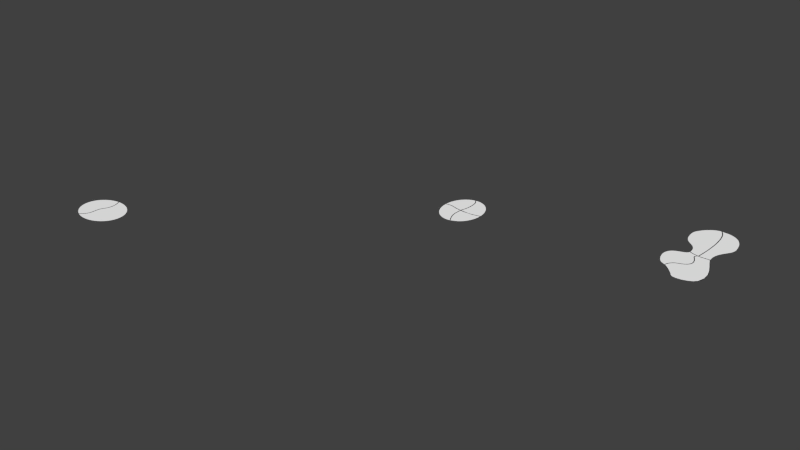 # Source: pull_togethers.blend  (saved by Blender 2.71.0; exported with 4.5.12 LTS)
import bpy
from mathutils import Matrix  # noqa: F401  (used for matrix-valued properties, if any)

bpy.ops.wm.read_factory_settings(use_empty=True)
scene = bpy.context.scene
scene.name = 'Scene'

# ---- collections
col_collection_1 = bpy.data.collections.new('Collection 1'); scene.collection.children.link(col_collection_1)

# ---- materials (node trees are filled in below, after node groups)
mat_svgmat_028 = bpy.data.materials.new('SVGMat.028')
mat_svgmat_028.alpha_threshold = 0.0
mat_svgmat_028.use_transparent_shadow = False
mat_svgmat_028.diffuse_color = (1.0, 1.0, 1.0, 1.0)
mat_svgmat_028.roughness = 0.5
mat_svgmat_028.line_color = (0.0, 0.0, 0.0, 1.0)
mat_svgmat_027 = bpy.data.materials.new('SVGMat.027')
mat_svgmat_027.alpha_threshold = 0.0
mat_svgmat_027.use_transparent_shadow = False
mat_svgmat_027.diffuse_color = (1.0, 1.0, 1.0, 1.0)
mat_svgmat_027.roughness = 0.5
mat_svgmat_027.line_color = (0.0, 0.0, 0.0, 1.0)
mat_svgmat_026 = bpy.data.materials.new('SVGMat.026')
mat_svgmat_026.alpha_threshold = 0.0
mat_svgmat_026.use_transparent_shadow = False
mat_svgmat_026.diffuse_color = (1.0, 1.0, 1.0, 1.0)
mat_svgmat_026.roughness = 0.5
mat_svgmat_026.line_color = (0.0, 0.0, 0.0, 1.0)
mat_svgmat_021 = bpy.data.materials.new('SVGMat.021')
mat_svgmat_021.alpha_threshold = 0.0
mat_svgmat_021.use_transparent_shadow = False
mat_svgmat_021.diffuse_color = (1.0, 1.0, 1.0, 1.0)
mat_svgmat_021.roughness = 0.5
mat_svgmat_021.line_color = (0.0, 0.0, 0.0, 1.0)
mat_svgmat_019 = bpy.data.materials.new('SVGMat.019')
mat_svgmat_019.alpha_threshold = 0.0
mat_svgmat_019.use_transparent_shadow = False
mat_svgmat_019.diffuse_color = (1.0, 1.0, 1.0, 1.0)
mat_svgmat_019.roughness = 0.5
mat_svgmat_019.line_color = (0.0, 0.0, 0.0, 1.0)
mat_svgmat_018 = bpy.data.materials.new('SVGMat.018')
mat_svgmat_018.alpha_threshold = 0.0
mat_svgmat_018.use_transparent_shadow = False
mat_svgmat_018.diffuse_color = (1.0, 1.0, 1.0, 1.0)
mat_svgmat_018.roughness = 0.5
mat_svgmat_018.line_color = (0.0, 0.0, 0.0, 1.0)
mat_svgmat_017 = bpy.data.materials.new('SVGMat.017')
mat_svgmat_017.alpha_threshold = 0.0
mat_svgmat_017.use_transparent_shadow = False
mat_svgmat_017.diffuse_color = (1.0, 1.0, 1.0, 1.0)
mat_svgmat_017.roughness = 0.5
mat_svgmat_017.line_color = (0.0, 0.0, 0.0, 1.0)
mat_svgmat_016 = bpy.data.materials.new('SVGMat.016')
mat_svgmat_016.alpha_threshold = 0.0
mat_svgmat_016.use_transparent_shadow = False
mat_svgmat_016.diffuse_color = (1.0, 1.0, 1.0, 1.0)
mat_svgmat_016.roughness = 0.5
mat_svgmat_016.line_color = (0.0, 0.0, 0.0, 1.0)
mat_svgmat_004 = bpy.data.materials.new('SVGMat.004')
mat_svgmat_004.alpha_threshold = 0.0
mat_svgmat_004.use_transparent_shadow = False
mat_svgmat_004.diffuse_color = (1.0, 1.0, 1.0, 1.0)
mat_svgmat_004.roughness = 0.5
mat_svgmat_004.line_color = (0.0, 0.0, 0.0, 1.0)
mat_svgmat_003 = bpy.data.materials.new('SVGMat.003')
mat_svgmat_003.alpha_threshold = 0.0
mat_svgmat_003.use_transparent_shadow = False
mat_svgmat_003.diffuse_color = (1.0, 1.0, 1.0, 1.0)
mat_svgmat_003.roughness = 0.5
mat_svgmat_003.line_color = (0.0, 0.0, 0.0, 1.0)

# ---- material node trees

# ---- world
world_world = bpy.data.worlds.new('World'); scene.world = world_world
world_world.color = (0.05088, 0.05088, 0.05088)
world_world.use_sun_shadow = False
world_world.sun_shadow_jitter_overblur = 0.0
world_world.cycles.sampling_method = 'MANUAL'
world_world.cycles.sample_map_resolution = 256

# ---- meshes
me_mesh_008 = bpy.data.meshes.new('Mesh.008')
me_mesh_008.from_pydata([(0.0003452, 0.0002269, 0.0), (0.0003448, 0.0002267, 0.0), (0.0003431, 0.0002269, 0.0), (0.0003413, 0.0002272, 0.0), (0.0003395, 0.0002275, 0.0), (0.0003378, 0.0002279, 0.0), (0.000336, 0.0002284, 0.0), (0.0003343, 0.0002289, 0.0), (0.0003326, 0.0002294, 0.0), (0.000331, 0.0002296, 0.0), (0.0003294, 0.0002297, 0.0), (0.0003279, 0.0002297, 0.0), (0.0003264, 0.0002294, 0.0), (0.0003249, 0.000229, 0.0), (0.0003245, 0.0002292, 0.0), (0.0003244, 0.0002294, 0.0), (0.0003246, 0.0002319, 0.0), (0.0003249, 0.0002342, 0.0), (0.0003252, 0.0002358, 0.0), (0.0003256, 0.0002373, 0.0), (0.0003261, 0.0002388, 0.0), (0.0003267, 0.0002404, 0.0), (0.0003273, 0.0002418, 0.0), (0.0003281, 0.0002433, 0.0), (0.0003289, 0.0002446, 0.0), (0.0003298, 0.0002459, 0.0), (0.0003307, 0.0002472, 0.0), (0.0003325, 0.0002491, 0.0), (0.0003345, 0.0002508, 0.0), (0.0003365, 0.0002522, 0.0), (0.0003387, 0.0002533, 0.0), (0.000341, 0.0002541, 0.0), (0.0003434, 0.0002546, 0.0), (0.0003437, 0.0002545, 0.0), (0.0003443, 0.0002537, 0.0), (0.0003449, 0.0002528, 0.0), (0.0003455, 0.0002519, 0.0), (0.0003461, 0.0002508, 0.0), (0.0003465, 0.0002497, 0.0), (0.0003468, 0.0002486, 0.0), (0.0003468, 0.0002486, 0.0), (0.0003468, 0.0002486, 0.0), (0.0003468, 0.0002486, 0.0), (0.0003468, 0.0002486, 0.0), (0.0003468, 0.0002486, 0.0), (0.0003468, 0.0002486, 0.0), (0.0003472, 0.0002458, 0.0), (0.0003474, 0.0002431, 0.0), (0.0003475, 0.0002404, 0.0), (0.0003473, 0.0002378, 0.0), (0.000347, 0.0002352, 0.0), (0.0003464, 0.0002327, 0.0)], [(38, 39), (39, 40), (40, 41), (41, 42), (42, 43), (43, 44), (44, 45)], [(1, 0, 2), (4, 3, 51), (4, 51, 5), (6, 5, 51), (7, 6, 51), (8, 7, 51), (9, 8, 17), (9, 17, 10), (11, 10, 17), (12, 11, 17), (13, 12, 17), (14, 13, 15), (16, 15, 13), (16, 13, 17), (3, 2, 51), (51, 2, 0), (51, 17, 8), (17, 51, 18), (19, 18, 51), (20, 19, 51), (21, 20, 51), (22, 21, 51), (51, 50, 22), (50, 49, 22), (49, 48, 22), (48, 47, 22), (47, 46, 22), (22, 46, 23), (24, 23, 46), (25, 24, 46), (26, 25, 46), (46, 45, 26), (26, 45, 27), (45, 38, 27), (38, 37, 27), (37, 36, 27), (36, 35, 27), (27, 35, 28), (29, 28, 35), (30, 29, 35), (35, 34, 30), (30, 34, 31), (32, 31, 33), (33, 31, 34)])
me_mesh_008.materials.append(mat_svgmat_028)
me_mesh_008.use_remesh_preserve_volume = False
me_mesh_008.use_remesh_preserve_attributes = False
me_mesh_008.use_mirror_vertex_groups = False
me_mesh_008.update()
me_mesh_007 = bpy.data.meshes.new('Mesh.007')
me_mesh_007.from_pydata([(0.000346, 0.0002024, 0.0), (0.0003446, 0.0002024, 0.0), (0.0003432, 0.0002026, 0.0), (0.0003419, 0.0002029, 0.0), (0.0003405, 0.0002032, 0.0), (0.0003392, 0.0002037, 0.0), (0.000338, 0.0002043, 0.0), (0.0003367, 0.0002049, 0.0), (0.0003355, 0.0002057, 0.0), (0.0003343, 0.0002065, 0.0), (0.0003332, 0.0002074, 0.0), (0.0003321, 0.0002085, 0.0), (0.0003311, 0.0002096, 0.0), (0.0003301, 0.0002108, 0.0), (0.0003293, 0.000212, 0.0), (0.0003284, 0.0002133, 0.0), (0.0003277, 0.0002147, 0.0), (0.000327, 0.0002161, 0.0), (0.0003264, 0.0002175, 0.0), (0.0003259, 0.000219, 0.0), (0.0003254, 0.0002205, 0.0), (0.0003251, 0.0002221, 0.0), (0.0003248, 0.0002237, 0.0), (0.0003246, 0.0002253, 0.0), (0.0003244, 0.0002288, 0.0), (0.0003245, 0.0002297, 0.0), (0.0003254, 0.00023, 0.0), (0.0003262, 0.0002302, 0.0), (0.0003269, 0.0002304, 0.0), (0.0003278, 0.0002305, 0.0), (0.0003286, 0.0002305, 0.0), (0.0003294, 0.0002305, 0.0), (0.0003302, 0.0002305, 0.0), (0.0003311, 0.0002304, 0.0), (0.000332, 0.0002303, 0.0), (0.0003328, 0.0002302, 0.0), (0.0003337, 0.00023, 0.0), (0.0003345, 0.0002297, 0.0), (0.0003354, 0.0002294, 0.0), (0.0003362, 0.0002292, 0.0), (0.0003371, 0.0002289, 0.0), (0.000338, 0.0002287, 0.0), (0.0003388, 0.0002285, 0.0), (0.0003397, 0.0002283, 0.0), (0.0003406, 0.0002281, 0.0), (0.0003414, 0.000228, 0.0), (0.0003423, 0.0002279, 0.0), (0.0003432, 0.0002277, 0.0), (0.000344, 0.0002276, 0.0), (0.0003449, 0.0002276, 0.0), (0.0003449, 0.0002276, 0.0), (0.0003449, 0.0002276, 0.0), (0.0003449, 0.0002276, 0.0), (0.0003449, 0.0002276, 0.0), (0.0003449, 0.0002276, 0.0), (0.0003449, 0.0002276, 0.0), (0.0003449, 0.0002276, 0.0), (0.0003449, 0.0002276, 0.0), (0.0003449, 0.0002276, 0.0), (0.0003449, 0.0002276, 0.0), (0.0003449, 0.0002276, 0.0), (0.0003451, 0.0002274, 0.0), (0.0003452, 0.0002271, 0.0), (0.000345, 0.0002257, 0.0), (0.0003449, 0.0002243, 0.0), (0.0003447, 0.000223, 0.0), (0.0003447, 0.0002217, 0.0), (0.0003447, 0.0002204, 0.0), (0.0003447, 0.0002192, 0.0), (0.0003448, 0.000218, 0.0), (0.0003449, 0.0002168, 0.0), (0.0003451, 0.0002156, 0.0), (0.0003453, 0.0002145, 0.0), (0.0003456, 0.0002134, 0.0), (0.0003459, 0.0002123, 0.0), (0.0003462, 0.0002116, 0.0), (0.0003465, 0.0002108, 0.0), (0.0003467, 0.0002101, 0.0), (0.000347, 0.0002094, 0.0), (0.0003474, 0.0002086, 0.0), (0.0003477, 0.0002079, 0.0), (0.0003481, 0.0002072, 0.0), (0.0003484, 0.0002064, 0.0), (0.0003488, 0.0002057, 0.0), (0.0003492, 0.0002049, 0.0), (0.0003497, 0.0002042, 0.0), (0.0003501, 0.0002034, 0.0), (0.0003501, 0.000203, 0.0), (0.0003499, 0.0002028, 0.0)], [(48, 49), (49, 50), (50, 51), (51, 52), (52, 53), (53, 54), (54, 55), (55, 56), (56, 57), (57, 58), (58, 59), (59, 60)], [(21, 20, 66), (73, 72, 12), (66, 20, 67), (68, 67, 20), (69, 68, 20), (20, 19, 69), (19, 18, 69), (18, 17, 69), (17, 16, 69), (16, 15, 69), (69, 15, 70), (71, 70, 15), (15, 14, 71), (14, 13, 71), (71, 13, 72), (12, 72, 13), (12, 11, 73), (73, 11, 74), (75, 74, 11), (76, 75, 11), (77, 76, 11), (11, 10, 77), (10, 9, 77), (9, 8, 77), (8, 7, 77), (7, 6, 77), (6, 5, 77), (5, 4, 77), (4, 3, 77), (77, 3, 78), (79, 78, 3), (80, 79, 3), (81, 80, 3), (82, 81, 3), (83, 82, 3), (84, 83, 3), (85, 84, 3), (86, 85, 3), (3, 2, 86), (2, 1, 86), (1, 0, 86), (88, 86, 0), (86, 88, 87), (27, 26, 23), (27, 23, 28), (29, 28, 23), (30, 29, 23), (31, 30, 23), (32, 31, 23), (33, 32, 23), (34, 33, 23), (35, 34, 23), (36, 35, 23), (37, 36, 23), (38, 37, 23), (40, 39, 65), (40, 65, 41), (42, 41, 65), (43, 42, 65), (44, 43, 65), (45, 44, 65), (46, 45, 65), (47, 46, 65), (48, 47, 65), (60, 48, 65), (64, 63, 60), (62, 61, 63), (60, 63, 61), (64, 60, 65), (65, 39, 66), (21, 66, 39), (22, 21, 39), (23, 22, 39), (39, 38, 23), (23, 26, 24), (25, 24, 26)])
me_mesh_007.materials.append(mat_svgmat_027)
me_mesh_007.use_remesh_preserve_volume = False
me_mesh_007.use_remesh_preserve_attributes = False
me_mesh_007.use_mirror_vertex_groups = False
me_mesh_007.update()
me_mesh_009 = bpy.data.meshes.new('Mesh.009')
me_mesh_009.from_pydata([(0.0003505, 0.0002263, 0.0), (0.0003487, 0.0002263, 1.763e-15), (0.0003474, 0.0002264, 0.0), (0.0003474, 0.0002264, 0.0), (0.0003474, 0.0002264, 0.0), (0.0003474, 0.0002264, 0.0), (0.0003474, 0.0002264, 0.0), (0.0003466, 0.0002265, 0.0), (0.000345, 0.0002267, 0.0), (0.0003445, 0.0002269, 0.0), (0.0003445, 0.0002275, 0.0), (0.0003446, 0.0002281, 0.0), (0.0003447, 0.000229, 0.0), (0.0003449, 0.0002299, 0.0), (0.0003451, 0.0002308, 0.0), (0.0003454, 0.0002318, 0.0), (0.0003456, 0.0002329, 0.0), (0.0003462, 0.0002354, 0.0), (0.0003465, 0.0002379, 0.0), (0.0003466, 0.0002404, 0.0), (0.0003466, 0.000243, 0.0), (0.0003464, 0.0002457, 0.0), (0.000346, 0.0002484, 0.0), (0.0003457, 0.0002495, 0.0), (0.0003453, 0.0002505, 0.0), (0.0003448, 0.0002515, 0.0), (0.0003442, 0.0002524, 0.0), (0.0003437, 0.0002532, 0.0), (0.000343, 0.0002541, 0.0), (0.0003428, 0.0002545, 0.0), (0.0003431, 0.0002546, 0.0), (0.0003447, 0.0002547, 0.0), (0.000346, 0.0002548, 0.0), (0.0003483, 0.0002547, 0.0), (0.0003506, 0.0002542, 0.0), (0.0003529, 0.0002534, 0.0), (0.000355, 0.0002524, 0.0), (0.0003571, 0.0002511, 0.0), (0.000359, 0.0002495, 0.0), (0.000359, 0.0002495, 0.0), (0.000359, 0.0002495, 0.0), (0.000359, 0.0002495, 0.0), (0.000359, 0.0002495, 0.0), (0.000359, 0.0002494, 0.0), (0.0003591, 0.0002494, 0.0), (0.0003603, 0.0002482, 0.0), (0.0003615, 0.0002468, 0.0), (0.0003626, 0.0002453, 0.0), (0.0003636, 0.0002438, 0.0), (0.0003644, 0.0002421, 0.0), (0.0003652, 0.0002404, 0.0), (0.0003659, 0.0002386, 0.0), (0.0003665, 0.0002368, 0.0), (0.0003669, 0.0002349, 0.0), (0.0003672, 0.0002329, 0.0), (0.0003675, 0.000231, 0.0), (0.0003675, 0.0002289, 0.0), (0.0003673, 0.0002286, 0.0), (0.0003658, 0.0002281, 0.0), (0.0003642, 0.0002277, 0.0), (0.0003627, 0.0002274, 0.0), (0.0003612, 0.0002271, 0.0), (0.0003597, 0.0002268, 0.0), (0.0003582, 0.0002266, 0.0)], [(1, 2), (2, 3), (3, 4), (4, 5), (5, 6), (37, 38), (38, 39), (39, 40), (40, 41), (41, 42), (42, 43), (43, 44)], [(29, 28, 30), (28, 27, 31), (27, 26, 31), (31, 30, 28), (31, 26, 32), (32, 26, 33), (34, 33, 26), (35, 34, 26), (36, 35, 26), (37, 36, 26), (44, 37, 26), (26, 25, 44), (25, 24, 44), (24, 23, 44), (23, 22, 44), (44, 22, 45), (46, 45, 22), (47, 46, 22), (48, 47, 22), (49, 48, 22), (22, 21, 49), (21, 20, 49), (20, 19, 49), (49, 19, 50), (51, 50, 19), (19, 18, 51), (18, 17, 51), (17, 16, 51), (51, 16, 52), (53, 52, 16), (54, 53, 16), (55, 54, 16), (56, 55, 16), (16, 15, 56), (15, 14, 56), (14, 13, 56), (13, 12, 56), (56, 12, 57), (12, 11, 57), (11, 10, 57), (57, 10, 58), (59, 58, 10), (60, 59, 10), (61, 60, 10), (62, 61, 10), (63, 62, 10), (10, 9, 63), (9, 8, 63), (8, 7, 63), (7, 6, 63), (6, 1, 63), (63, 1, 0)])
me_mesh_009.materials.append(mat_svgmat_026)
me_mesh_009.use_remesh_preserve_volume = False
me_mesh_009.use_remesh_preserve_attributes = False
me_mesh_009.use_mirror_vertex_groups = False
me_mesh_009.update()
me_mesh_006 = bpy.data.meshes.new('Mesh.006')
me_mesh_006.from_pydata([(0.0003538, 0.0002045, 0.0), (0.0003497, 0.0002028, 0.0), (0.0003495, 0.0002029, 0.0), (0.000349, 0.0002038, 0.0), (0.0003485, 0.0002045, 0.0), (0.0003481, 0.0002053, 0.0), (0.0003477, 0.0002061, 0.0), (0.0003473, 0.0002068, 0.0), (0.000347, 0.0002076, 0.0), (0.0003466, 0.0002083, 0.0), (0.0003463, 0.0002091, 0.0), (0.000346, 0.0002098, 0.0), (0.0003457, 0.0002106, 0.0), (0.0003454, 0.0002113, 0.0), (0.0003452, 0.000212, 0.0), (0.0003448, 0.0002132, 0.0), (0.0003445, 0.0002143, 0.0), (0.0003443, 0.0002155, 0.0), (0.0003441, 0.0002167, 0.0), (0.000344, 0.0002179, 0.0), (0.0003439, 0.0002191, 0.0), (0.0003438, 0.0002204, 0.0), (0.0003439, 0.0002217, 0.0), (0.0003439, 0.000223, 0.0), (0.000344, 0.0002244, 0.0), (0.0003442, 0.0002258, 0.0), (0.0003444, 0.0002272, 0.0), (0.0003444, 0.0002272, 0.0), (0.0003444, 0.0002272, 0.0), (0.0003444, 0.0002272, 0.0), (0.0003444, 0.0002272, 0.0), (0.0003444, 0.0002272, 0.0), (0.0003444, 0.0002272, 0.0), (0.0003444, 0.0002272, 0.0), (0.0003444, 0.0002272, 0.0), (0.0003444, 0.0002272, 0.0), (0.0003444, 0.0002272, 0.0), (0.0003446, 0.0002274, 0.0), (0.0003463, 0.0002274, 0.0), (0.0003526, 0.0002271, 0.0), (0.0003553, 0.0002271, 0.0), (0.000356, 0.0002271, 0.0), (0.0003567, 0.0002272, 0.0), (0.0003574, 0.0002273, 0.0), (0.0003581, 0.0002274, 0.0), (0.0003588, 0.0002275, 0.0), (0.0003595, 0.0002276, 0.0), (0.0003603, 0.0002278, 0.0), (0.000361, 0.0002279, 0.0), (0.0003618, 0.000228, 0.0), (0.0003625, 0.0002282, 0.0), (0.0003633, 0.0002284, 0.0), (0.000364, 0.0002285, 0.0), (0.0003648, 0.0002287, 0.0), (0.0003655, 0.0002289, 0.0), (0.0003663, 0.0002291, 0.0), (0.000367, 0.0002294, 0.0), (0.000367, 0.0002294, 0.0), (0.000367, 0.0002294, 0.0), (0.000367, 0.0002294, 0.0), (0.000367, 0.0002294, 0.0), (0.000367, 0.0002294, 0.0), (0.000367, 0.0002294, 0.0), (0.000367, 0.0002294, 0.0), (0.000367, 0.0002294, 0.0), (0.000367, 0.0002294, 0.0), (0.000367, 0.0002294, 0.0), (0.000367, 0.0002294, 0.0), (0.0003672, 0.0002294, 0.0), (0.0003675, 0.0002292, 0.0), (0.0003675, 0.0002285, 0.0), (0.0003674, 0.000226, 0.0), (0.0003674, 0.0002252, 0.0), (0.0003673, 0.0002243, 0.0), (0.0003671, 0.0002234, 0.0), (0.000367, 0.0002226, 0.0), (0.0003668, 0.0002217, 0.0), (0.0003666, 0.0002209, 0.0), (0.0003664, 0.0002201, 0.0), (0.0003661, 0.0002193, 0.0), (0.0003659, 0.0002185, 0.0), (0.0003656, 0.0002177, 0.0), (0.0003653, 0.0002169, 0.0), (0.0003648, 0.0002158, 0.0), (0.0003643, 0.0002148, 0.0), (0.0003638, 0.0002138, 0.0), (0.0003632, 0.0002128, 0.0), (0.0003626, 0.0002119, 0.0), (0.000362, 0.000211, 0.0), (0.0003613, 0.0002102, 0.0), (0.0003606, 0.0002093, 0.0), (0.0003599, 0.0002086, 0.0), (0.0003591, 0.0002078, 0.0), (0.0003583, 0.0002071, 0.0), (0.0003575, 0.0002064, 0.0)], [(25, 26), (26, 27), (27, 28), (28, 29), (29, 30), (30, 31), (31, 32), (32, 33), (33, 34), (34, 35), (35, 36), (55, 56), (56, 57), (57, 58), (58, 59), (59, 60), (60, 61), (61, 62), (62, 63), (63, 64), (64, 65), (65, 66), (66, 67)], [(94, 0, 1), (2, 3, 1), (94, 1, 3), (3, 4, 94), (5, 94, 4), (94, 5, 6), (6, 7, 94), (8, 94, 7), (94, 8, 93), (93, 8, 92), (92, 8, 91), (91, 8, 90), (90, 8, 89), (8, 9, 89), (10, 89, 9), (11, 89, 10), (12, 89, 11), (13, 89, 12), (14, 89, 13), (15, 89, 14), (16, 89, 15), (89, 16, 88), (88, 16, 87), (87, 16, 86), (86, 16, 85), (85, 16, 84), (84, 16, 83), (83, 16, 82), (82, 16, 81), (16, 17, 81), (18, 81, 17), (19, 81, 18), (20, 81, 19), (21, 81, 20), (22, 81, 21), (81, 22, 80), (80, 22, 79), (79, 22, 78), (78, 22, 77), (77, 22, 76), (76, 22, 75), (75, 22, 74), (74, 22, 73), (73, 22, 72), (72, 22, 71), (22, 23, 71), (24, 71, 23), (25, 71, 24), (37, 38, 36), (38, 39, 36), (25, 39, 71), (36, 39, 25), (40, 71, 39), (41, 71, 40), (42, 71, 41), (43, 71, 42), (44, 71, 43), (44, 45, 71), (45, 46, 71), (47, 71, 46), (48, 71, 47), (49, 71, 48), (50, 71, 49), (51, 71, 50), (52, 71, 51), (53, 71, 52), (54, 71, 53), (55, 71, 54), (55, 67, 71), (71, 67, 70), (67, 68, 70), (69, 70, 68)])
me_mesh_006.materials.append(mat_svgmat_021)
me_mesh_006.use_remesh_preserve_volume = False
me_mesh_006.use_remesh_preserve_attributes = False
me_mesh_006.use_mirror_vertex_groups = False
me_mesh_006.update()
me_mesh_003 = bpy.data.meshes.new('Mesh.003')
me_mesh_003.from_pydata([(0.0005547, 0.000257, 0.0), (0.000554, 0.0002575, 0.0), (0.0005533, 0.000258, 0.0), (0.0005527, 0.0002584, 0.0), (0.0005521, 0.0002587, 0.0), (0.0005516, 0.000259, 0.0), (0.0005511, 0.0002592, 0.0), (0.0005507, 0.0002594, 0.0), (0.0005497, 0.0002599, 0.0), (0.0005488, 0.0002608, 0.0), (0.0005477, 0.000262, 0.0), (0.0005467, 0.0002635, 0.0), (0.0005458, 0.0002652, 0.0), (0.0005449, 0.0002671, 0.0), (0.0005443, 0.0002687, 0.0), (0.0005437, 0.0002709, 0.0), (0.0005432, 0.0002735, 0.0), (0.000543, 0.0002763, 0.0), (0.0005433, 0.0002793, 0.0), (0.0005443, 0.0002822, 0.0), (0.0005455, 0.0002841, 0.0), (0.000547, 0.0002856, 0.0), (0.0005487, 0.0002868, 0.0), (0.0005505, 0.0002878, 0.0), (0.0005524, 0.0002885, 0.0), (0.0005543, 0.0002892, 0.0), (0.0005559, 0.0002898, 0.0), (0.0005574, 0.0002904, 0.0), (0.0005588, 0.000291, 0.0), (0.0005599, 0.0002919, 0.0), (0.0005607, 0.0002929, 0.0), (0.0005612, 0.0002941, 0.0), (0.0005612, 0.0002941, 0.0), (0.0005612, 0.0002941, 0.0), (0.0005612, 0.0002941, 0.0), (0.0005612, 0.0002941, 0.0), (0.0005612, 0.0002941, 0.0), (0.0005613, 0.0002943, 0.0), (0.0005615, 0.0002944, 0.0), (0.0005618, 0.0002944, 0.0), (0.000564, 0.0002937, 0.0), (0.0005658, 0.0002931, 0.0), (0.0005675, 0.0002926, 0.0), (0.000569, 0.0002922, 0.0), (0.0005701, 0.000292, 0.0), (0.000571, 0.0002919, 0.0), (0.000571, 0.0002919, 0.0), (0.000571, 0.0002919, 0.0), (0.000571, 0.0002919, 0.0), (0.000571, 0.0002919, 0.0), (0.000571, 0.0002919, 0.0), (0.000571, 0.0002919, 0.0), (0.0005712, 0.0002919, 0.0), (0.0005714, 0.0002917, 0.0), (0.0005714, 0.0002916, 0.0), (0.0005714, 0.0002914, 0.0), (0.0005706, 0.0002909, 0.0), (0.0005701, 0.0002906, 0.0), (0.0005698, 0.0002903, 0.0), (0.0005695, 0.00029, 0.0), (0.0005693, 0.0002897, 0.0), (0.0005692, 0.0002894, 0.0), (0.0005691, 0.000289, 0.0), (0.000569, 0.0002887, 0.0), (0.000569, 0.0002884, 0.0), (0.000569, 0.000288, 0.0), (0.0005691, 0.0002877, 0.0), (0.0005692, 0.0002874, 0.0), (0.0005701, 0.000286, 0.0), (0.0005709, 0.0002847, 0.0), (0.0005715, 0.0002834, 0.0), (0.0005721, 0.0002822, 0.0), (0.0005725, 0.000281, 0.0), (0.0005728, 0.0002798, 0.0), (0.000573, 0.0002788, 0.0), (0.0005732, 0.0002778, 0.0), (0.0005732, 0.0002769, 0.0), (0.0005731, 0.000276, 0.0), (0.000573, 0.0002751, 0.0), (0.0005728, 0.0002743, 0.0), (0.0005717, 0.0002722, 0.0), (0.0005702, 0.0002705, 0.0), (0.0005684, 0.0002692, 0.0), (0.0005665, 0.0002682, 0.0), (0.0005645, 0.0002674, 0.0), (0.0005628, 0.0002668, 0.0), (0.0005624, 0.0002666, 0.0), (0.000562, 0.0002665, 0.0), (0.0005616, 0.0002664, 0.0), (0.0005613, 0.0002662, 0.0), (0.000561, 0.0002661, 0.0), (0.0005607, 0.000266, 0.0), (0.0005607, 0.000266, 0.0), (0.0005607, 0.000266, 0.0), (0.0005607, 0.000266, 0.0), (0.0005607, 0.000266, 0.0), (0.0005607, 0.000266, 0.0), (0.0005607, 0.000266, 0.0), (0.0005595, 0.0002651, 0.0), (0.0005583, 0.000264, 0.0), (0.0005573, 0.0002628, 0.0), (0.0005563, 0.0002613, 0.0), (0.0005556, 0.0002595, 0.0), (0.0005549, 0.0002576, 0.0)], [(30, 31), (31, 32), (32, 33), (33, 34), (34, 35), (35, 36), (36, 37), (44, 45), (45, 46), (46, 47), (47, 48), (48, 49), (49, 50), (50, 51), (90, 91), (91, 92), (92, 93), (93, 94), (94, 95), (95, 96), (96, 97)], [(1, 0, 103), (103, 2, 1), (3, 2, 103), (3, 103, 102), (102, 4, 3), (4, 102, 101), (101, 5, 4), (101, 100, 5), (6, 5, 100), (7, 6, 100), (100, 99, 7), (7, 99, 8), (9, 8, 99), (10, 9, 99), (11, 10, 99), (12, 11, 99), (13, 12, 99), (99, 98, 13), (13, 98, 14), (98, 97, 14), (14, 97, 15), (90, 15, 97), (90, 89, 15), (89, 88, 15), (88, 87, 15), (87, 86, 15), (86, 85, 15), (85, 84, 15), (84, 83, 15), (83, 82, 15), (15, 82, 81, 16), (17, 16, 81), (18, 17, 81), (81, 80, 18), (18, 80, 19), (20, 19, 80), (80, 79, 20), (79, 78, 20), (78, 77, 20), (77, 76, 20), (76, 75, 20), (75, 74, 20), (74, 73, 20), (20, 73, 21), (22, 21, 73), (23, 22, 73), (24, 23, 73), (25, 24, 73), (73, 72, 25), (72, 71, 25), (71, 70, 25), (70, 69, 25), (69, 68, 25), (68, 67, 25), (25, 67, 26), (27, 26, 67), (67, 66, 27), (27, 66, 28), (66, 65, 28), (65, 64, 28), (64, 63, 28), (63, 62, 28), (62, 61, 28), (61, 60, 28), (60, 59, 28), (28, 59, 29), (30, 29, 59), (59, 58, 30), (58, 57, 30), (57, 56, 30), (30, 56, 37), (38, 37, 56), (38, 56, 39), (56, 40, 39), (41, 40, 56), (42, 41, 56), (43, 42, 56), (44, 43, 56), (44, 56, 51), (52, 51, 56), (53, 52, 56), (54, 53, 56), (54, 56, 55)])
me_mesh_003.materials.append(mat_svgmat_019)
me_mesh_003.use_remesh_preserve_volume = False
me_mesh_003.use_remesh_preserve_attributes = False
me_mesh_003.use_mirror_vertex_groups = False
me_mesh_003.update()
me_mesh_004 = bpy.data.meshes.new('Mesh.004')
me_mesh_004.from_pydata([(0.0005757, 0.0002909, 0.0), (0.000575, 0.0002909, 0.0), (0.0005743, 0.0002909, 0.0), (0.0005735, 0.0002909, 0.0), (0.0005727, 0.000291, 0.0), (0.0005719, 0.000291, 0.0), (0.000571, 0.0002911, 0.0), (0.0005709, 0.0002911, 0.0), (0.0005709, 0.0002911, 0.0), (0.0005707, 0.0002912, 0.0), (0.0005706, 0.0002913, 0.0), (0.0005706, 0.0002915, 0.0), (0.0005706, 0.0002917, 0.0), (0.0005706, 0.0002917, 0.0), (0.0005706, 0.0002917, 0.0), (0.0005706, 0.0002917, 0.0), (0.0005706, 0.0002917, 0.0), (0.0005706, 0.0002917, 0.0), (0.0005706, 0.0002917, 0.0), (0.0005708, 0.0002932, 0.0), (0.0005711, 0.000296, 0.0), (0.0005715, 0.0003, 0.0), (0.0005719, 0.0003049, 0.0), (0.0005723, 0.0003106, 0.0), (0.0005724, 0.0003167, 0.0), (0.0005725, 0.0003204, 0.0), (0.0005724, 0.000324, 0.0), (0.0005722, 0.0003273, 0.0), (0.000572, 0.0003305, 0.0), (0.0005717, 0.0003335, 0.0), (0.0005713, 0.0003363, 0.0), (0.0005707, 0.0003395, 0.0), (0.0005699, 0.0003424, 0.0), (0.0005691, 0.000345, 0.0), (0.0005681, 0.0003472, 0.0), (0.000567, 0.0003492, 0.0), (0.0005658, 0.0003508, 0.0), (0.0005658, 0.0003508, 0.0), (0.0005658, 0.0003508, 0.0), (0.0005658, 0.0003508, 0.0), (0.0005658, 0.0003508, 0.0), (0.0005658, 0.0003508, 0.0), (0.0005658, 0.0003508, 0.0), (0.0005657, 0.0003509, 0.0), (0.0005657, 0.0003511, 0.0), (0.0005657, 0.0003512, 0.0), (0.0005658, 0.0003513, 0.0), (0.0005659, 0.0003514, 0.0), (0.0005661, 0.0003515, 0.0), (0.0005661, 0.0003515, 0.0), (0.0005661, 0.0003515, 0.0), (0.0005661, 0.0003515, 0.0), (0.0005661, 0.0003515, 0.0), (0.0005661, 0.0003515, 0.0), (0.0005661, 0.0003515, 0.0), (0.0005662, 0.0003515, 0.0), (0.0005662, 0.0003515, 0.0), (0.0005662, 0.0003515, 0.0), (0.0005663, 0.0003515, 0.0), (0.0005663, 0.0003515, 0.0), (0.0005664, 0.0003515, 0.0), (0.0005686, 0.0003514, 0.0), (0.0005708, 0.0003512, 0.0), (0.0005729, 0.0003509, 0.0), (0.0005748, 0.0003505, 0.0), (0.0005767, 0.00035, 0.0), (0.0005784, 0.0003494, 0.0), (0.00058, 0.0003487, 0.0), (0.0005814, 0.0003479, 0.0), (0.0005828, 0.000347, 0.0), (0.0005841, 0.000346, 0.0), (0.0005853, 0.0003449, 0.0), (0.0005864, 0.0003437, 0.0), (0.0005873, 0.0003425, 0.0), (0.0005882, 0.0003412, 0.0), (0.000589, 0.0003398, 0.0), (0.0005897, 0.0003383, 0.0), (0.0005904, 0.0003368, 0.0), (0.000591, 0.0003351, 0.0), (0.0005914, 0.0003335, 0.0), (0.0005918, 0.0003319, 0.0), (0.0005922, 0.0003302, 0.0), (0.0005925, 0.0003283, 0.0), (0.0005928, 0.0003264, 0.0), (0.000593, 0.0003244, 0.0), (0.0005929, 0.0003223, 0.0), (0.0005925, 0.0003203, 0.0), (0.0005918, 0.0003183, 0.0), (0.0005908, 0.0003164, 0.0), (0.0005896, 0.0003145, 0.0), (0.0005884, 0.0003126, 0.0), (0.0005867, 0.0003101, 0.0), (0.0005851, 0.0003073, 0.0), (0.0005838, 0.0003044, 0.0), (0.0005828, 0.0003011, 0.0), (0.0005823, 0.0002975, 0.0), (0.0005824, 0.0002934, 0.0), (0.0005825, 0.0002931, 0.0), (0.0005825, 0.0002929, 0.0), (0.0005826, 0.0002926, 0.0), (0.0005826, 0.0002924, 0.0), (0.0005827, 0.0002921, 0.0), (0.0005828, 0.0002918, 0.0), (0.0005828, 0.0002918, 0.0), (0.0005828, 0.0002918, 0.0), (0.0005828, 0.0002918, 0.0), (0.0005828, 0.0002918, 0.0), (0.0005828, 0.0002918, 0.0), (0.0005828, 0.0002918, 0.0), (0.0005828, 0.0002917, 0.0), (0.0005828, 0.0002916, 0.0), (0.0005827, 0.0002914, 0.0), (0.0005827, 0.0002914, 0.0), (0.0005825, 0.0002913, 0.0), (0.0005824, 0.0002913, 0.0), (0.0005824, 0.0002913, 0.0), (0.0005824, 0.0002913, 0.0), (0.0005824, 0.0002913, 0.0), (0.0005823, 0.0002913, 0.0), (0.0005823, 0.0002913, 0.0), (0.0005823, 0.0002913, 0.0), (0.0005811, 0.0002912, 0.0), (0.00058, 0.0002911, 0.0), (0.000579, 0.000291, 0.0), (0.0005779, 0.0002909, 0.0), (0.0005768, 0.0002909, 0.0)], [], [(47, 49, 48), (47, 50, 49), (47, 51, 50), (47, 52, 51), (47, 53, 52), (47, 54, 53), (47, 55, 54), (47, 56, 55), (47, 57, 56), (47, 58, 57), (47, 59, 58), (47, 60, 59), (47, 61, 60), (46, 61, 47), (46, 62, 61), (45, 62, 46), (45, 63, 62), (1, 125, 2), (1, 0, 125), (61, 60, 47), (47, 60, 59), (47, 59, 58), (47, 58, 57), (47, 57, 56), (47, 56, 55), (47, 55, 54), (47, 54, 53), (47, 53, 52), (47, 52, 51), (47, 51, 50), (47, 50, 49), (47, 49, 48), (61, 47, 46), (62, 61, 46), (62, 46, 45), (63, 62, 45), (64, 63, 43), (64, 43, 36), (64, 36, 35), (65, 64, 35), (66, 65, 35), (67, 66, 35), (67, 35, 34), (68, 67, 34), (69, 68, 34), (69, 34, 33), (70, 69, 33), (71, 70, 33), (71, 33, 32), (72, 71, 32), (73, 72, 32), (74, 73, 32), (74, 32, 31), (75, 74, 31), (76, 75, 31), (76, 31, 30), (77, 76, 30), (78, 77, 30), (78, 30, 29), (79, 78, 29), (80, 79, 29), (80, 29, 28), (81, 80, 28), (81, 28, 27), (82, 81, 27), (83, 82, 27), (83, 27, 26), (84, 83, 26), (85, 84, 26), (85, 26, 25), (86, 85, 25), (86, 25, 24), (87, 86, 24), (88, 87, 24), (88, 24, 23), (89, 88, 23), (90, 89, 23), (91, 90, 23), (91, 23, 22), (92, 91, 22), (93, 92, 22), (93, 22, 21), (94, 93, 21), (95, 94, 21), (95, 21, 20), (96, 95, 20), (96, 20, 19), (97, 96, 19), (97, 19, 12), (98, 97, 12), (99, 98, 12), (100, 99, 12), (101, 100, 12), (102, 101, 12), (109, 102, 12), (109, 12, 11), (110, 109, 11), (111, 110, 11), (111, 11, 10), (112, 111, 10), (113, 112, 10), (114, 113, 10), (114, 10, 9), (115, 114, 9), (116, 115, 9), (117, 116, 9), (118, 117, 9), (119, 118, 9), (120, 119, 9), (121, 120, 9), (121, 9, 8), (122, 121, 8), (122, 8, 7), (122, 7, 6), (122, 6, 5), (123, 122, 5), (123, 5, 4), (124, 123, 4), (124, 4, 3), (125, 124, 3), (125, 3, 2), (125, 2, 1), (0, 125, 1), (45, 44, 63), (44, 43, 63)])
me_mesh_004.materials.append(mat_svgmat_018)
me_mesh_004.use_remesh_preserve_volume = False
me_mesh_004.use_remesh_preserve_attributes = False
me_mesh_004.use_mirror_vertex_groups = False
me_mesh_004.update()
me_mesh_005 = bpy.data.meshes.new('Mesh.005')
me_mesh_005.from_pydata([(0.0005712, 0.0002911, 0.0), (0.0005705, 0.0002911, 0.0), (0.0005698, 0.0002912, 0.0), (0.000569, 0.0002914, 0.0), (0.0005682, 0.0002916, 0.0), (0.0005673, 0.0002918, 0.0), (0.0005664, 0.0002921, 0.0), (0.0005655, 0.0002923, 0.0), (0.0005646, 0.0002926, 0.0), (0.0005637, 0.0002929, 0.0), (0.0005629, 0.0002932, 0.0), (0.0005622, 0.0002934, 0.0), (0.0005615, 0.0002937, 0.0), (0.0005613, 0.0002938, 0.0), (0.0005612, 0.0002941, 0.0), (0.0005614, 0.0002949, 0.0), (0.0005611, 0.0002982, 0.0), (0.0005608, 0.0002999, 0.0), (0.0005604, 0.0003014, 0.0), (0.0005599, 0.0003027, 0.0), (0.0005593, 0.0003039, 0.0), (0.0005586, 0.000305, 0.0), (0.000558, 0.0003059, 0.0), (0.0005572, 0.0003068, 0.0), (0.0005564, 0.0003075, 0.0), (0.0005556, 0.0003083, 0.0), (0.0005548, 0.000309, 0.0), (0.0005539, 0.0003096, 0.0), (0.0005534, 0.0003101, 0.0), (0.0005529, 0.0003105, 0.0), (0.0005524, 0.0003109, 0.0), (0.0005519, 0.0003114, 0.0), (0.0005513, 0.0003118, 0.0), (0.0005508, 0.0003123, 0.0), (0.0005503, 0.0003128, 0.0), (0.0005499, 0.0003134, 0.0), (0.0005494, 0.000314, 0.0), (0.0005489, 0.0003146, 0.0), (0.0005485, 0.0003152, 0.0), (0.0005481, 0.000316, 0.0), (0.0005476, 0.0003168, 0.0), (0.0005472, 0.0003177, 0.0), (0.0005468, 0.0003186, 0.0), (0.0005465, 0.0003196, 0.0), (0.0005462, 0.0003207, 0.0), (0.0005459, 0.0003218, 0.0), (0.0005457, 0.000323, 0.0), (0.0005455, 0.0003242, 0.0), (0.0005454, 0.0003254, 0.0), (0.0005452, 0.0003267, 0.0), (0.0005452, 0.0003281, 0.0), (0.0005451, 0.0003296, 0.0), (0.0005451, 0.0003302, 0.0), (0.0005451, 0.0003308, 0.0), (0.0005452, 0.0003314, 0.0), (0.0005453, 0.000332, 0.0), (0.0005454, 0.0003326, 0.0), (0.0005455, 0.0003332, 0.0), (0.0005457, 0.0003338, 0.0), (0.0005459, 0.0003344, 0.0), (0.0005461, 0.0003349, 0.0), (0.0005463, 0.0003355, 0.0), (0.0005466, 0.0003361, 0.0), (0.0005469, 0.0003366, 0.0), (0.000548, 0.0003384, 0.0), (0.0005492, 0.0003402, 0.0), (0.0005506, 0.000342, 0.0), (0.000552, 0.0003437, 0.0), (0.0005536, 0.0003452, 0.0), (0.0005552, 0.0003467, 0.0), (0.0005569, 0.000348, 0.0), (0.0005587, 0.0003492, 0.0), (0.0005605, 0.0003501, 0.0), (0.0005623, 0.0003508, 0.0), (0.0005651, 0.0003514, 0.0), (0.0005661, 0.0003515, 0.0), (0.0005661, 0.0003515, 0.0), (0.0005661, 0.0003515, 0.0), (0.0005661, 0.0003515, 0.0), (0.0005661, 0.0003515, 0.0), (0.0005661, 0.0003515, 0.0), (0.0005661, 0.0003515, 0.0), (0.0005661, 0.0003515, 0.0), (0.0005661, 0.0003515, 0.0), (0.0005661, 0.0003515, 0.0), (0.0005661, 0.0003515, 0.0), (0.0005664, 0.0003513, 0.0), (0.0005672, 0.0003504, 0.0), (0.000568, 0.0003493, 0.0), (0.0005687, 0.0003481, 0.0), (0.0005694, 0.0003467, 0.0), (0.00057, 0.0003452, 0.0), (0.0005705, 0.0003436, 0.0), (0.0005711, 0.0003419, 0.0), (0.0005715, 0.00034, 0.0), (0.0005719, 0.0003379, 0.0), (0.0005723, 0.0003358, 0.0), (0.0005726, 0.0003335, 0.0), (0.0005728, 0.0003311, 0.0), (0.000573, 0.0003292, 0.0), (0.0005731, 0.0003274, 0.0), (0.0005732, 0.0003254, 0.0), (0.0005733, 0.0003234, 0.0), (0.0005733, 0.0003214, 0.0), (0.0005733, 0.0003193, 0.0), (0.0005733, 0.0003171, 0.0), (0.0005732, 0.0003149, 0.0), (0.0005732, 0.0003126, 0.0), (0.0005731, 0.0003103, 0.0), (0.0005729, 0.0003079, 0.0), (0.0005728, 0.0003055, 0.0), (0.0005727, 0.0003044, 0.0), (0.0005726, 0.0003034, 0.0), (0.0005726, 0.0003024, 0.0), (0.0005725, 0.0003015, 0.0), (0.0005724, 0.0003006, 0.0), (0.0005723, 0.0002997, 0.0), (0.0005723, 0.0002989, 0.0), (0.0005722, 0.0002981, 0.0), (0.0005721, 0.0002973, 0.0), (0.000572, 0.0002966, 0.0), (0.0005716, 0.0002928, 0.0)], [(74, 75)], [(61, 86, 74), (73, 61, 74), (74, 86, 85), (86, 74, 85), (61, 87, 86), (72, 61, 73), (61, 88, 87), (71, 61, 72), (61, 89, 88), (70, 61, 71), (61, 90, 89), (69, 61, 70), (61, 91, 90), (68, 61, 69), (67, 61, 68), (61, 92, 91), (66, 61, 67), (61, 93, 92), (65, 61, 66), (61, 94, 93), (64, 61, 65), (61, 95, 94), (63, 61, 64), (61, 96, 95), (62, 61, 63), (61, 97, 96), (60, 97, 61), (59, 97, 60), (58, 97, 59), (57, 97, 58), (57, 98, 97), (56, 98, 57), (55, 98, 56), (54, 98, 55), (53, 98, 54), (53, 99, 98), (52, 99, 53), (51, 99, 52), (50, 99, 51), (50, 100, 99), (49, 100, 50), (49, 101, 100), (48, 101, 49), (47, 101, 48), (47, 102, 101), (46, 102, 47), (46, 103, 102), (45, 103, 46), (44, 103, 45), (44, 104, 103), (43, 104, 44), (42, 104, 43), (42, 105, 104), (41, 105, 42), (40, 105, 41), (40, 106, 105), (39, 106, 40), (38, 106, 39), (37, 106, 38), (37, 107, 106), (36, 107, 37), (35, 107, 36), (34, 107, 35), (33, 107, 34), (33, 108, 107), (32, 108, 33), (31, 108, 32), (30, 108, 31), (29, 108, 30), (28, 108, 29), (28, 109, 108), (27, 109, 28), (26, 109, 27), (25, 109, 26), (24, 109, 25), (24, 110, 109), (23, 110, 24), (22, 110, 23), (21, 110, 22), (21, 111, 110), (20, 111, 21), (20, 112, 111), (19, 112, 20), (19, 113, 112), (18, 113, 19), (18, 114, 113), (18, 115, 114), (17, 115, 18), (17, 116, 115), (16, 116, 17), (16, 117, 116), (16, 118, 117), (15, 118, 16), (15, 119, 118), (15, 120, 119), (15, 121, 120), (14, 121, 15), (13, 121, 14), (12, 121, 13), (11, 121, 12), (10, 121, 11), (9, 121, 10), (8, 121, 9), (8, 0, 121), (7, 0, 8), (6, 0, 7), (5, 0, 6), (4, 0, 5), (3, 0, 4), (2, 0, 3), (1, 0, 2)])
me_mesh_005.materials.append(mat_svgmat_017)
me_mesh_005.use_remesh_preserve_volume = False
me_mesh_005.use_remesh_preserve_attributes = False
me_mesh_005.use_mirror_vertex_groups = False
me_mesh_005.update()
me_mesh_002 = bpy.data.meshes.new('Mesh.002')
me_mesh_002.from_pydata([(0.0005827, 0.0002909, 0.0), (0.0005825, 0.0002911, 0.0), (0.0005824, 0.0002913, 0.0), (0.0005822, 0.0002914, 0.0), (0.000582, 0.0002915, 0.0), (0.0005818, 0.0002916, 0.0), (0.0005815, 0.0002916, 0.0), (0.0005798, 0.0002915, 0.0), (0.0005782, 0.0002914, 0.0), (0.0005765, 0.0002913, 0.0), (0.0005748, 0.0002913, 0.0), (0.0005731, 0.0002914, 0.0), (0.0005713, 0.0002915, 0.0), (0.0005712, 0.0002915, 0.0), (0.0005711, 0.0002915, 0.0), (0.000571, 0.0002915, 0.0), (0.0005709, 0.0002914, 0.0), (0.0005708, 0.0002914, 0.0), (0.0005708, 0.0002914, 0.0), (0.0005698, 0.0002908, 0.0), (0.0005691, 0.0002901, 0.0), (0.0005687, 0.0002894, 0.0), (0.0005685, 0.0002886, 0.0), (0.0005686, 0.0002878, 0.0), (0.0005689, 0.0002872, 0.0), (0.0005724, 0.0002798, 0.0), (0.0005724, 0.0002745, 0.0), (0.00057, 0.0002709, 0.0), (0.0005664, 0.0002686, 0.0), (0.0005629, 0.0002672, 0.0), (0.0005605, 0.0002663, 0.0), (0.0005591, 0.0002654, 0.0), (0.0005579, 0.0002643, 0.0), (0.0005569, 0.000263, 0.0), (0.000556, 0.0002616, 0.0), (0.0005553, 0.0002601, 0.0), (0.0005547, 0.0002585, 0.0), (0.0005547, 0.0002583, 0.0), (0.0005547, 0.000258, 0.0), (0.0005547, 0.0002578, 0.0), (0.0005548, 0.0002576, 0.0), (0.0005549, 0.0002574, 0.0), (0.0005551, 0.0002572, 0.0), (0.0005578, 0.0002551, 0.0), (0.0005604, 0.0002527, 0.0), (0.0005628, 0.0002501, 0.0), (0.000565, 0.0002476, 0.0), (0.0005667, 0.0002454, 0.0), (0.0005677, 0.0002435, 0.0), (0.0005699, 0.000242, 0.0), (0.0005738, 0.0002414, 0.0), (0.0005789, 0.0002419, 0.0), (0.000584, 0.0002434, 0.0), (0.0005886, 0.0002458, 0.0), (0.0005916, 0.0002492, 0.0), (0.0005937, 0.0002567, 0.0), (0.0005933, 0.0002644, 0.0), (0.0005911, 0.0002721, 0.0), (0.000588, 0.0002793, 0.0), (0.0005849, 0.0002857, 0.0), (0.000574, 0.000241, 0.0), (0.0005739, 0.000241, 0.0), (0.0005739, 0.000241, 0.0), (0.0005738, 0.000241, 0.0), (0.0005738, 0.000241, 0.0), (0.0005737, 0.000241, 0.0), (0.0005737, 0.000241, 0.0), (0.0005736, 0.000241, 0.0), (0.0005736, 0.000241, 0.0), (0.0005735, 0.000241, 0.0), (0.0005735, 0.000241, 0.0), (0.0005734, 0.000241, 0.0), (0.0005734, 0.000241, 0.0), (0.0005726, 0.0002411, 0.0), (0.0005719, 0.0002411, 0.0), (0.0005712, 0.0002412, 0.0), (0.0005705, 0.0002414, 0.0), (0.0005699, 0.0002415, 0.0), (0.0005694, 0.0002417, 0.0), (0.0005689, 0.0002419, 0.0), (0.0005685, 0.0002421, 0.0), (0.0005681, 0.0002424, 0.0), (0.0005678, 0.0002427, 0.0), (0.0005675, 0.000243, 0.0), (0.0005673, 0.0002433, 0.0), (0.0005669, 0.0002442, 0.0), (0.0005663, 0.0002452, 0.0), (0.0005655, 0.0002464, 0.0), (0.0005645, 0.0002476, 0.0), (0.0005634, 0.0002488, 0.0), (0.0005623, 0.0002501, 0.0), (0.000561, 0.0002515, 0.0), (0.0005597, 0.0002528, 0.0), (0.0005584, 0.000254, 0.0), (0.000557, 0.0002552, 0.0), (0.0005556, 0.0002564, 0.0), (0.0005543, 0.0002574, 0.0), (0.0005542, 0.0002574, 0.0), (0.0005542, 0.0002574, 0.0), (0.0005542, 0.0002574, 0.0), (0.0005542, 0.0002574, 0.0), (0.0005542, 0.0002574, 0.0), (0.0005542, 0.0002574, 0.0), (0.0005541, 0.0002575, 0.0), (0.0005541, 0.0002575, 0.0), (0.0005541, 0.0002575, 0.0), (0.0005541, 0.0002575, 0.0), (0.000554, 0.0002575, 0.0), (0.000554, 0.0002575, 0.0), (0.0005541, 0.0002578, 0.0), (0.0005544, 0.0002589, 0.0), (0.0005548, 0.0002599, 0.0), (0.0005552, 0.0002608, 0.0), (0.0005556, 0.0002617, 0.0), (0.0005561, 0.0002625, 0.0), (0.0005566, 0.0002633, 0.0), (0.0005572, 0.000264, 0.0), (0.0005577, 0.0002646, 0.0), (0.0005583, 0.0002652, 0.0), (0.000559, 0.0002658, 0.0), (0.0005596, 0.0002663, 0.0), (0.0005603, 0.0002667, 0.0), (0.0005604, 0.0002667, 0.0), (0.0005606, 0.0002668, 0.0), (0.0005607, 0.0002669, 0.0), (0.0005609, 0.0002669, 0.0), (0.000561, 0.000267, 0.0), (0.0005612, 0.0002671, 0.0), (0.0005614, 0.0002671, 0.0), (0.0005616, 0.0002672, 0.0), (0.0005618, 0.0002673, 0.0), (0.000562, 0.0002674, 0.0), (0.0005622, 0.0002674, 0.0), (0.0005624, 0.0002675, 0.0), (0.0005632, 0.0002678, 0.0), (0.0005641, 0.0002681, 0.0), (0.000565, 0.0002685, 0.0), (0.0005659, 0.0002689, 0.0), (0.0005669, 0.0002693, 0.0), (0.0005678, 0.0002698, 0.0), (0.0005687, 0.0002704, 0.0), (0.0005695, 0.0002711, 0.0), (0.0005703, 0.0002718, 0.0), (0.000571, 0.0002727, 0.0), (0.0005715, 0.0002736, 0.0), (0.000572, 0.0002746, 0.0), (0.0005722, 0.0002754, 0.0), (0.0005723, 0.0002763, 0.0), (0.0005723, 0.0002772, 0.0), (0.0005723, 0.0002781, 0.0), (0.0005721, 0.0002791, 0.0), (0.0005719, 0.0002801, 0.0), (0.0005716, 0.0002811, 0.0), (0.0005711, 0.0002822, 0.0), (0.0005706, 0.0002834, 0.0), (0.00057, 0.0002845, 0.0), (0.0005693, 0.0002857, 0.0), (0.0005685, 0.000287, 0.0), (0.0005685, 0.000287, 0.0), (0.0005685, 0.000287, 0.0), (0.0005685, 0.000287, 0.0), (0.0005685, 0.000287, 0.0), (0.0005685, 0.000287, 0.0), (0.0005685, 0.000287, 0.0), (0.0005685, 0.000287, 0.0), (0.0005685, 0.000287, 0.0), (0.0005685, 0.000287, 0.0), (0.0005685, 0.000287, 0.0), (0.0005685, 0.000287, 0.0), (0.0005685, 0.000287, 0.0), (0.0005684, 0.0002872, 0.0), (0.0005683, 0.0002874, 0.0), (0.0005683, 0.0002876, 0.0), (0.0005682, 0.0002878, 0.0), (0.0005682, 0.000288, 0.0), (0.0005681, 0.0002882, 0.0), (0.0005681, 0.0002884, 0.0), (0.0005681, 0.0002886, 0.0), (0.0005682, 0.0002888, 0.0), (0.0005682, 0.0002891, 0.0), (0.0005682, 0.0002893, 0.0), (0.0005683, 0.0002895, 0.0), (0.0005684, 0.0002897, 0.0), (0.0005685, 0.00029, 0.0), (0.0005687, 0.0002902, 0.0), (0.0005689, 0.0002905, 0.0), (0.000569, 0.0002907, 0.0), (0.0005692, 0.0002909, 0.0), (0.0005695, 0.0002911, 0.0), (0.0005697, 0.0002913, 0.0), (0.00057, 0.0002914, 0.0), (0.0005703, 0.0002916, 0.0), (0.0005706, 0.0002917, 0.0), (0.0005709, 0.0002919, 0.0), (0.0005709, 0.0002919, 0.0), (0.0005709, 0.0002919, 0.0), (0.0005709, 0.0002919, 0.0), (0.0005709, 0.0002919, 0.0), (0.0005709, 0.0002919, 0.0), (0.0005709, 0.0002919, 0.0), (0.0005709, 0.0002919, 0.0), (0.0005709, 0.0002919, 0.0), (0.0005709, 0.0002919, 0.0), (0.0005709, 0.0002919, 0.0), (0.000571, 0.0002919, 0.0), (0.000571, 0.0002919, 0.0), (0.0005711, 0.0002919, 0.0), (0.000572, 0.0002918, 0.0), (0.000573, 0.0002918, 0.0), (0.000574, 0.0002917, 0.0), (0.0005749, 0.0002917, 0.0), (0.0005758, 0.0002917, 0.0), (0.0005767, 0.0002917, 0.0), (0.0005776, 0.0002918, 0.0), (0.0005785, 0.0002918, 0.0), (0.0005794, 0.0002919, 0.0), (0.0005803, 0.0002919, 0.0), (0.0005813, 0.000292, 0.0), (0.0005822, 0.0002921, 0.0), (0.0005822, 0.0002921, 0.0), (0.0005822, 0.0002921, 0.0), (0.0005822, 0.0002921, 0.0), (0.0005822, 0.0002921, 0.0), (0.0005822, 0.0002921, 0.0), (0.0005822, 0.0002921, 0.0), (0.0005823, 0.0002921, 0.0), (0.0005823, 0.0002921, 0.0), (0.0005823, 0.0002921, 0.0), (0.0005823, 0.0002921, 0.0), (0.0005823, 0.0002921, 0.0), (0.0005823, 0.0002921, 0.0), (0.0005824, 0.0002921, 0.0), (0.0005824, 0.0002921, 0.0), (0.0005825, 0.0002921, 0.0), (0.0005825, 0.0002921, 0.0), (0.0005826, 0.0002921, 0.0), (0.0005826, 0.000292, 0.0), (0.0005826, 0.000292, 0.0), (0.0005827, 0.000292, 0.0), (0.0005827, 0.0002919, 0.0), (0.0005827, 0.0002919, 0.0), (0.0005828, 0.0002919, 0.0), (0.0005828, 0.0002918, 0.0), (0.0005828, 0.0002918, 0.0), (0.0005828, 0.0002918, 0.0), (0.0005828, 0.0002918, 0.0), (0.0005828, 0.0002918, 0.0), (0.0005828, 0.0002918, 0.0), (0.0005828, 0.0002918, 0.0), (0.0005828, 0.0002918, 0.0), (0.0005828, 0.0002918, 0.0), (0.0005828, 0.0002918, 0.0), (0.0005828, 0.0002918, 0.0), (0.0005828, 0.0002918, 0.0), (0.0005828, 0.0002918, 0.0), (0.000583, 0.0002913, 0.0), (0.0005832, 0.0002907, 0.0), (0.0005834, 0.0002901, 0.0), (0.0005836, 0.0002895, 0.0), (0.0005839, 0.0002888, 0.0), (0.0005842, 0.0002882, 0.0), (0.0005845, 0.0002875, 0.0), (0.0005849, 0.0002868, 0.0), (0.0005852, 0.0002861, 0.0), (0.0005856, 0.0002853, 0.0), (0.0005859, 0.0002845, 0.0), (0.0005863, 0.0002838, 0.0), (0.0005869, 0.0002825, 0.0), (0.0005875, 0.0002813, 0.0), (0.0005882, 0.00028, 0.0), (0.0005888, 0.0002787, 0.0), (0.0005894, 0.0002773, 0.0), (0.00059, 0.0002759, 0.0), (0.0005906, 0.0002745, 0.0), (0.0005912, 0.000273, 0.0), (0.0005917, 0.0002715, 0.0), (0.0005922, 0.0002701, 0.0), (0.0005927, 0.0002686, 0.0), (0.0005931, 0.0002671, 0.0), (0.0005935, 0.0002653, 0.0), (0.0005938, 0.0002636, 0.0), (0.0005941, 0.0002619, 0.0), (0.0005942, 0.0002603, 0.0), (0.0005942, 0.0002588, 0.0), (0.0005942, 0.0002573, 0.0), (0.000594, 0.0002558, 0.0), (0.0005938, 0.0002543, 0.0), (0.0005935, 0.0002529, 0.0), (0.0005931, 0.0002516, 0.0), (0.0005925, 0.0002503, 0.0), (0.0005919, 0.000249, 0.0), (0.0005915, 0.0002482, 0.0), (0.000591, 0.0002475, 0.0), (0.0005904, 0.0002468, 0.0), (0.0005898, 0.0002462, 0.0), (0.0005891, 0.0002457, 0.0), (0.0005884, 0.0002451, 0.0), (0.0005876, 0.0002447, 0.0), (0.0005869, 0.0002442, 0.0), (0.0005861, 0.0002438, 0.0), (0.0005854, 0.0002435, 0.0), (0.0005847, 0.0002432, 0.0), (0.000584, 0.0002429, 0.0), (0.0005832, 0.0002426, 0.0), (0.0005824, 0.0002423, 0.0), (0.0005815, 0.0002421, 0.0), (0.0005807, 0.0002419, 0.0), (0.0005798, 0.0002417, 0.0), (0.000579, 0.0002415, 0.0), (0.0005781, 0.0002414, 0.0), (0.0005773, 0.0002413, 0.0), (0.0005764, 0.0002412, 0.0), (0.0005756, 0.0002411, 0.0), (0.0005748, 0.000241, 0.0)], [], [(232, 231, 230), (232, 230, 229), (232, 229, 228), (233, 232, 228), (233, 228, 227), (233, 227, 226), (233, 226, 225), (233, 225, 224), (233, 224, 223), (233, 223, 222), (234, 233, 222), (234, 222, 221), (234, 221, 220), (234, 220, 219), (234, 219, 218), (234, 218, 217), (235, 234, 217), (236, 235, 217), (237, 236, 217), (238, 237, 217), (238, 217, 216), (239, 238, 216), (240, 239, 216), (240, 216, 215), (206, 205, 204), (206, 204, 203), (206, 203, 202), (207, 206, 202), (207, 202, 201), (207, 201, 200), (241, 240, 215), (207, 200, 199), (207, 199, 198), (207, 198, 197), (207, 197, 196), (207, 196, 195), (207, 195, 194), (207, 194, 193), (207, 193, 192), (241, 215, 214), (242, 241, 214), (208, 207, 192), (255, 242, 4), (4, 242, 5), (5, 242, 214), (5, 214, 213), (209, 208, 192), (5, 213, 6), (6, 213, 212), (209, 192, 191), (210, 209, 191), (6, 212, 211), (211, 210, 191), (6, 211, 191), (7, 6, 191), (7, 191, 13), (13, 191, 190), (255, 4, 3), (8, 7, 13), (8, 13, 12), (14, 13, 190), (8, 12, 11), (15, 14, 190), (16, 15, 190), (17, 16, 190), (17, 190, 189), (255, 3, 2), (18, 17, 189), (19, 18, 189), (9, 8, 11), (9, 11, 10), (255, 2, 1), (19, 189, 188), (256, 255, 1), (256, 1, 0), (19, 188, 187), (19, 187, 186), (256, 0, 59), (20, 19, 186), (257, 256, 59), (20, 186, 185), (20, 185, 184), (20, 184, 183), (21, 20, 183), (258, 257, 59), (21, 183, 182), (21, 182, 181), (259, 258, 59), (21, 181, 180), (22, 21, 180), (22, 180, 179), (22, 179, 178), (260, 259, 59), (22, 178, 177), (22, 177, 176), (23, 22, 176), (23, 176, 175), (261, 260, 59), (23, 175, 174), (23, 174, 173), (24, 23, 173), (24, 173, 172), (24, 172, 171), (262, 261, 59), (24, 171, 170), (25, 24, 154), (154, 24, 155), (155, 24, 156), (156, 24, 170), (156, 170, 157), (157, 170, 167), (167, 170, 168), (168, 170, 169), (157, 167, 158), (158, 167, 159), (159, 167, 162), (162, 167, 164), (164, 167, 165), (165, 167, 166), (162, 164, 163), (159, 162, 161), (159, 161, 160), (263, 262, 59), (264, 263, 59), (264, 59, 58), (265, 264, 58), (266, 265, 58), (267, 266, 58), (25, 154, 153), (268, 267, 58), (25, 153, 152), (269, 268, 58), (25, 152, 151), (25, 151, 150), (270, 269, 58), (26, 25, 148), (148, 25, 149), (149, 25, 150), (270, 58, 57), (271, 270, 57), (272, 271, 57), (26, 148, 147), (26, 147, 146), (273, 272, 57), (26, 146, 145), (26, 145, 144), (27, 26, 144), (274, 273, 57), (27, 144, 143), (275, 274, 57), (27, 143, 142), (275, 57, 56), (27, 142, 141), (276, 275, 56), (27, 141, 140), (28, 27, 140), (28, 140, 139), (277, 276, 56), (28, 139, 138), (28, 138, 137), (28, 137, 136), (29, 28, 136), (278, 277, 56), (29, 136, 135), (29, 135, 134), (29, 134, 133), (29, 133, 132), (29, 132, 131), (29, 131, 130), (29, 130, 129), (30, 29, 129), (30, 129, 128), (30, 128, 127), (30, 127, 126), (279, 278, 56), (30, 126, 125), (30, 125, 124), (30, 124, 123), (30, 123, 122), (30, 122, 121), (30, 121, 120), (31, 30, 120), (31, 120, 119), (31, 119, 118), (32, 31, 118), (280, 279, 56), (32, 118, 117), (32, 117, 116), (280, 56, 55), (33, 32, 116), (33, 116, 115), (281, 280, 55), (33, 115, 114), (34, 33, 114), (34, 114, 113), (282, 281, 55), (34, 113, 112), (35, 34, 112), (35, 112, 111), (283, 282, 55), (36, 35, 111), (36, 111, 110), (36, 110, 109), (284, 283, 55), (37, 36, 109), (38, 37, 109), (39, 38, 109), (39, 109, 108), (40, 39, 108), (41, 40, 108), (41, 108, 107), (41, 107, 106), (41, 106, 105), (41, 105, 104), (41, 104, 103), (41, 103, 102), (41, 102, 101), (41, 101, 100), (42, 41, 100), (42, 100, 99), (42, 99, 98), (42, 98, 97), (42, 97, 96), (42, 96, 95), (285, 284, 55), (43, 42, 95), (285, 55, 54), (43, 95, 94), (286, 285, 54), (43, 94, 93), (44, 43, 93), (287, 286, 54), (44, 93, 92), (288, 287, 54), (44, 92, 91), (45, 44, 91), (289, 288, 54), (45, 91, 90), (290, 289, 54), (45, 90, 89), (46, 45, 89), (290, 54, 53), (291, 290, 53), (46, 89, 88), (292, 291, 53), (47, 46, 88), (47, 88, 87), (293, 292, 53), (294, 293, 53), (47, 87, 86), (295, 294, 53), (295, 53, 52), (296, 295, 52), (48, 47, 86), (48, 86, 85), (297, 296, 52), (298, 297, 52), (299, 298, 52), (48, 85, 84), (300, 299, 52), (49, 48, 84), (301, 300, 52), (301, 52, 51), (49, 84, 83), (302, 301, 51), (49, 83, 82), (303, 302, 51), (49, 82, 81), (304, 303, 51), (49, 81, 80), (305, 304, 51), (49, 80, 79), (306, 305, 51), (50, 49, 79), (306, 51, 50), (50, 79, 78), (307, 306, 50), (50, 78, 77), (308, 307, 50), (309, 308, 50), (50, 77, 76), (309, 50, 76), (310, 309, 76), (310, 76, 75), (311, 310, 75), (311, 75, 74), (312, 311, 74), (312, 74, 73), (313, 312, 73), (313, 73, 72), (60, 313, 72), (60, 72, 71), (60, 71, 70), (60, 70, 69), (60, 69, 68), (60, 68, 67), (60, 67, 66), (60, 66, 65), (60, 65, 64), (60, 64, 63), (60, 63, 62), (60, 62, 61), (232, 231, 230), (232, 230, 229), (232, 229, 228), (233, 232, 228), (233, 228, 227), (233, 227, 226), (233, 226, 225), (233, 225, 224), (233, 224, 223), (233, 223, 222), (234, 233, 222), (234, 222, 221), (234, 221, 220), (234, 220, 219), (234, 219, 218), (234, 218, 217), (235, 234, 217), (236, 235, 217), (237, 236, 217), (238, 237, 217), (238, 217, 216), (239, 238, 216), (240, 239, 216), (240, 216, 215), (206, 205, 204), (206, 204, 203), (206, 203, 202), (207, 206, 202), (207, 202, 201), (207, 201, 200), (241, 240, 215), (207, 200, 199), (207, 199, 198), (207, 198, 197), (207, 197, 196), (207, 196, 195), (207, 195, 194), (207, 194, 193), (207, 193, 192), (241, 215, 214), (242, 241, 214), (208, 207, 192), (255, 242, 4), (4, 242, 5), (5, 242, 214), (5, 214, 213), (209, 208, 192), (5, 213, 6), (6, 213, 212), (209, 192, 191), (210, 209, 191), (6, 212, 211), (211, 210, 191), (6, 211, 191), (5, 6, 7), (7, 6, 191), (4, 5, 7), (7, 191, 13), (13, 191, 190), (255, 4, 3), (3, 4, 7), (3, 7, 8), (8, 7, 13), (8, 13, 12), (12, 13, 14), (14, 13, 190), (8, 12, 11), (11, 12, 14), (11, 14, 15), (15, 14, 190), (11, 15, 16), (16, 15, 190), (11, 16, 17), (17, 16, 190), (17, 190, 189), (255, 3, 2), (2, 3, 8), (11, 17, 18), (18, 17, 189), (11, 18, 19), (19, 18, 189), (2, 8, 9), (9, 8, 11), (9, 11, 10), (10, 11, 19), (2, 9, 10), (2, 10, 19), (255, 2, 1), (1, 2, 19), (19, 189, 188), (256, 255, 1), (256, 1, 0), (0, 1, 19), (19, 188, 187), (19, 187, 186), (256, 0, 59), (59, 0, 19), (59, 19, 20), (20, 19, 186), (257, 256, 59), (20, 186, 185), (20, 185, 184), (20, 184, 183), (59, 20, 21), (21, 20, 183), (258, 257, 59), (21, 183, 182), (21, 182, 181), (259, 258, 59), (21, 181, 180), (59, 21, 22), (22, 21, 180), (22, 180, 179), (22, 179, 178), (260, 259, 59), (22, 178, 177), (22, 177, 176), (59, 22, 23), (23, 22, 176), (23, 176, 175), (261, 260, 59), (23, 175, 174), (23, 174, 173), (59, 23, 24), (24, 23, 173), (24, 173, 172), (24, 172, 171), (262, 261, 59), (24, 171, 170), (59, 24, 25), (25, 24, 154), (154, 24, 155), (155, 24, 156), (156, 24, 170), (156, 170, 157), (157, 170, 167), (167, 170, 168), (168, 170, 169), (157, 167, 158), (158, 167, 159), (159, 167, 162), (162, 167, 164), (164, 167, 165), (165, 167, 166), (162, 164, 163), (159, 162, 161), (159, 161, 160), (263, 262, 59), (264, 263, 59), (264, 59, 58), (58, 59, 25), (265, 264, 58), (266, 265, 58), (267, 266, 58), (25, 154, 153), (268, 267, 58), (25, 153, 152), (269, 268, 58), (25, 152, 151), (25, 151, 150), (270, 269, 58), (58, 25, 26), (26, 25, 148), (148, 25, 149), (149, 25, 150), (270, 58, 57), (57, 58, 26), (271, 270, 57), (272, 271, 57), (26, 148, 147), (26, 147, 146), (273, 272, 57), (26, 146, 145), (26, 145, 144), (57, 26, 27), (27, 26, 144), (274, 273, 57), (27, 144, 143), (275, 274, 57), (27, 143, 142), (275, 57, 56), (56, 57, 27), (27, 142, 141), (276, 275, 56), (27, 141, 140), (56, 27, 28), (28, 27, 140), (28, 140, 139), (277, 276, 56), (28, 139, 138), (28, 138, 137), (28, 137, 136), (56, 28, 29), (29, 28, 136), (278, 277, 56), (29, 136, 135), (29, 135, 134), (29, 134, 133), (29, 133, 132), (29, 132, 131), (29, 131, 130), (29, 130, 129), (56, 29, 30), (30, 29, 129), (30, 129, 128), (30, 128, 127), (30, 127, 126), (279, 278, 56), (30, 126, 125), (30, 125, 124), (30, 124, 123), (30, 123, 122), (30, 122, 121), (30, 121, 120), (56, 30, 31), (31, 30, 120), (31, 120, 119), (31, 119, 118), (56, 31, 32), (32, 31, 118), (280, 279, 56), (32, 118, 117), (32, 117, 116), (280, 56, 55), (55, 56, 32), (55, 32, 33), (33, 32, 116), (33, 116, 115), (281, 280, 55), (33, 115, 114), (55, 33, 34), (34, 33, 114), (34, 114, 113), (282, 281, 55), (34, 113, 112), (55, 34, 35), (35, 34, 112), (35, 112, 111), (283, 282, 55), (55, 35, 36), (36, 35, 111), (36, 111, 110), (36, 110, 109), (284, 283, 55), (55, 36, 37), (37, 36, 109), (55, 37, 38), (38, 37, 109), (55, 38, 39), (39, 38, 109), (39, 109, 108), (55, 39, 40), (40, 39, 108), (55, 40, 41), (41, 40, 108), (41, 108, 107), (41, 107, 106), (41, 106, 105), (41, 105, 104), (41, 104, 103), (41, 103, 102), (41, 102, 101), (41, 101, 100), (55, 41, 42), (42, 41, 100), (42, 100, 99), (42, 99, 98), (42, 98, 97), (42, 97, 96), (42, 96, 95), (285, 284, 55), (55, 42, 43), (43, 42, 95), (285, 55, 54), (54, 55, 43), (43, 95, 94), (286, 285, 54), (43, 94, 93), (54, 43, 44), (44, 43, 93), (287, 286, 54), (44, 93, 92), (288, 287, 54), (44, 92, 91), (54, 44, 45), (45, 44, 91), (289, 288, 54), (45, 91, 90), (290, 289, 54), (45, 90, 89), (54, 45, 46), (46, 45, 89), (290, 54, 53), (53, 54, 46), (291, 290, 53), (46, 89, 88), (292, 291, 53), (53, 46, 47), (47, 46, 88), (47, 88, 87), (293, 292, 53), (294, 293, 53), (47, 87, 86), (295, 294, 53), (295, 53, 52), (52, 53, 47), (296, 295, 52), (52, 47, 48), (48, 47, 86), (48, 86, 85), (297, 296, 52), (298, 297, 52), (299, 298, 52), (48, 85, 84), (300, 299, 52), (52, 48, 49), (49, 48, 84), (301, 300, 52), (301, 52, 51), (51, 52, 49), (49, 84, 83), (302, 301, 51), (49, 83, 82), (303, 302, 51), (49, 82, 81), (304, 303, 51), (49, 81, 80), (305, 304, 51), (49, 80, 79), (306, 305, 51), (51, 49, 50), (50, 49, 79), (306, 51, 50), (50, 79, 78), (307, 306, 50), (50, 78, 77), (308, 307, 50), (309, 308, 50), (50, 77, 76), (309, 50, 76), (310, 309, 76), (310, 76, 75), (311, 310, 75), (311, 75, 74), (312, 311, 74), (312, 74, 73), (313, 312, 73), (313, 73, 72), (60, 313, 72), (60, 72, 71), (60, 71, 70), (60, 70, 69), (60, 69, 68), (60, 68, 67), (60, 67, 66), (60, 66, 65), (60, 65, 64), (60, 64, 63), (60, 63, 62), (60, 62, 61)])
me_mesh_002.materials.append(mat_svgmat_016)
me_mesh_002.use_remesh_preserve_volume = False
me_mesh_002.use_remesh_preserve_attributes = False
me_mesh_002.use_mirror_vertex_groups = False
me_mesh_002.update()
me_mesh_001 = bpy.data.meshes.new('Mesh.001')
me_mesh_001.from_pydata([(5.805e-05, -2.194e-05, 0.0), (5.799e-05, -2.197e-05, 0.0), (5.793e-05, -2.199e-05, 0.0), (5.786e-05, -2.2e-05, 0.0), (5.779e-05, -2.2e-05, 0.0), (5.773e-05, -2.199e-05, 0.0), (5.767e-05, -2.198e-05, 0.0), (5.767e-05, -2.198e-05, 0.0), (5.767e-05, -2.198e-05, 0.0), (5.767e-05, -2.198e-05, 0.0), (5.767e-05, -2.198e-05, 0.0), (5.767e-05, -2.198e-05, 0.0), (5.767e-05, -2.198e-05, 0.0), (5.558e-05, -2.098e-05, 0.0), (5.361e-05, -1.984e-05, 0.0), (5.177e-05, -1.856e-05, 0.0), (5.008e-05, -1.714e-05, 0.0), (4.855e-05, -1.56e-05, 0.0), (4.718e-05, -1.394e-05, 0.0), (4.596e-05, -1.212e-05, 0.0), (4.495e-05, -1.023e-05, 0.0), (4.416e-05, -8.269e-06, 0.0), (4.359e-05, -6.252e-06, 0.0), (4.325e-05, -4.191e-06, 0.0), (4.313e-05, -2.101e-06, 0.0), (4.333e-05, 6.086e-07, 0.0), (4.391e-05, 3.257e-06, 0.0), (4.486e-05, 5.817e-06, 0.0), (4.617e-05, 8.261e-06, 0.0), (4.782e-05, 1.056e-05, 0.0), (4.982e-05, 1.27e-05, 0.0), (5.207e-05, 1.459e-05, 0.0), (5.456e-05, 1.622e-05, 0.0), (5.724e-05, 1.76e-05, 0.0), (6.01e-05, 1.869e-05, 0.0), (6.31e-05, 1.949e-05, 0.0), (6.622e-05, 1.998e-05, 0.0), (6.631e-05, 1.999e-05, 0.0), (6.64e-05, 2e-05, 0.0), (6.65e-05, 2.001e-05, 0.0), (6.66e-05, 2.001e-05, 0.0), (6.671e-05, 2.002e-05, 0.0), (6.682e-05, 2.003e-05, 0.0), (6.682e-05, 2.003e-05, 0.0), (6.682e-05, 2.003e-05, 0.0), (6.682e-05, 2.003e-05, 0.0), (6.682e-05, 2.003e-05, 0.0), (6.682e-05, 2.003e-05, 0.0), (6.682e-05, 2.003e-05, 0.0), (6.692e-05, 2.003e-05, 0.0), (6.701e-05, 2.001e-05, 0.0), (6.709e-05, 1.997e-05, 0.0), (6.715e-05, 1.991e-05, 0.0), (6.721e-05, 1.984e-05, 0.0), (6.725e-05, 1.975e-05, 0.0), (6.725e-05, 1.975e-05, 0.0), (6.725e-05, 1.974e-05, 0.0), (6.725e-05, 1.974e-05, 0.0), (6.726e-05, 1.973e-05, 0.0), (6.726e-05, 1.972e-05, 0.0), (6.726e-05, 1.972e-05, 0.0), (6.736e-05, 1.944e-05, 0.0), (6.745e-05, 1.917e-05, 0.0), (6.755e-05, 1.89e-05, 0.0), (6.765e-05, 1.864e-05, 0.0), (6.776e-05, 1.838e-05, 0.0), (6.788e-05, 1.813e-05, 0.0), (6.865e-05, 1.635e-05, 0.0), (6.924e-05, 1.456e-05, 0.0), (6.964e-05, 1.276e-05, 0.0), (6.985e-05, 1.096e-05, 0.0), (6.988e-05, 9.161e-06, 0.0), (6.971e-05, 7.364e-06, 0.0), (6.947e-05, 6.255e-06, 0.0), (6.914e-05, 5.185e-06, 0.0), (6.872e-05, 4.147e-06, 0.0), (6.825e-05, 3.137e-06, 0.0), (6.774e-05, 2.149e-06, 0.0), (6.722e-05, 1.178e-06, 0.0), (6.696e-05, 6.999e-07, 0.0), (6.67e-05, 2.164e-07, 0.0), (6.644e-05, -2.721e-07, 0.0), (6.619e-05, -7.652e-07, 0.0), (6.595e-05, -1.262e-06, 0.0), (6.572e-05, -1.764e-06, 0.0), (6.536e-05, -2.787e-06, 0.0), (6.512e-05, -3.821e-06, 0.0), (6.496e-05, -4.867e-06, 0.0), (6.488e-05, -5.926e-06, 0.0), (6.484e-05, -7.002e-06, 0.0), (6.482e-05, -8.094e-06, 0.0), (6.482e-05, -8.873e-06, 0.0), (6.48e-05, -9.66e-06, 0.0), (6.476e-05, -1.045e-05, 0.0), (6.47e-05, -1.125e-05, 0.0), (6.461e-05, -1.206e-05, 0.0), (6.448e-05, -1.287e-05, 0.0), (6.448e-05, -1.287e-05, 0.0), (6.448e-05, -1.287e-05, 0.0), (6.448e-05, -1.287e-05, 0.0), (6.448e-05, -1.287e-05, 0.0), (6.448e-05, -1.287e-05, 0.0), (6.448e-05, -1.288e-05, 0.0), (6.433e-05, -1.354e-05, 0.0), (6.415e-05, -1.423e-05, 0.0), (6.393e-05, -1.492e-05, 0.0), (6.364e-05, -1.561e-05, 0.0), (6.328e-05, -1.628e-05, 0.0), (6.283e-05, -1.692e-05, 0.0), (6.214e-05, -1.778e-05, 0.0), (6.121e-05, -1.881e-05, 0.0), (6.018e-05, -1.988e-05, 0.0), (5.922e-05, -2.086e-05, 0.0), (5.846e-05, -2.159e-05, 0.0), (6.337e-05, -1.498e-05, 0.0), (6.407e-05, -1.28e-05, 0.0), (6.423e-05, -1.183e-05, 0.0), (6.432e-05, -1.087e-05, 0.0), (6.438e-05, -9.918e-06, 0.0), (6.44e-05, -8.97e-06, 0.0), (6.441e-05, -8.027e-06, 0.0), (6.443e-05, -7.091e-06, 0.0), (6.446e-05, -6.161e-06, 0.0), (6.452e-05, -5.238e-06, 0.0), (6.462e-05, -4.32e-06, 0.0), (6.478e-05, -3.409e-06, 0.0), (6.502e-05, -2.504e-06, 0.0), (6.534e-05, -1.605e-06, 0.0), (6.569e-05, -8.476e-07, 0.0), (6.606e-05, -1.023e-07, 0.0), (6.645e-05, 6.343e-07, 0.0), (6.685e-05, 1.366e-06, 0.0), (6.724e-05, 2.095e-06, 0.0), (6.763e-05, 2.825e-06, 0.0), (6.799e-05, 3.561e-06, 0.0), (6.834e-05, 4.304e-06, 0.0), (6.865e-05, 5.059e-06, 0.0), (6.891e-05, 5.829e-06, 0.0), (6.913e-05, 6.617e-06, 0.0), (6.93e-05, 7.426e-06, 0.0), (6.94e-05, 8.322e-06, 0.0), (6.946e-05, 9.216e-06, 0.0), (6.947e-05, 1.011e-05, 0.0), (6.943e-05, 1.1e-05, 0.0), (6.934e-05, 1.189e-05, 0.0), (6.921e-05, 1.277e-05, 0.0), (6.904e-05, 1.365e-05, 0.0), (6.881e-05, 1.452e-05, 0.0), (6.855e-05, 1.539e-05, 0.0), (6.824e-05, 1.625e-05, 0.0), (6.789e-05, 1.71e-05, 0.0), (6.709e-05, 1.864e-05, 0.0), (6.686e-05, 1.962e-05, 0.0), (6.617e-05, 1.935e-05, 0.0), (6.313e-05, 1.907e-05, 0.0), (6.013e-05, 1.826e-05, 0.0), (5.731e-05, 1.717e-05, 0.0), (5.468e-05, 1.582e-05, 0.0), (5.227e-05, 1.422e-05, 0.0), (5.01e-05, 1.239e-05, 0.0), (4.82e-05, 1.037e-05, 0.0), (4.659e-05, 8.159e-06, 0.0), (4.53e-05, 5.787e-06, 0.0), (4.434e-05, 3.273e-06, 0.0), (4.375e-05, 6.364e-07, 0.0), (4.355e-05, -2.101e-06, 0.0), (4.367e-05, -4.206e-06, 0.0), (4.402e-05, -6.254e-06, 0.0), (4.459e-05, -8.237e-06, 0.0), (4.537e-05, -1.014e-05, 0.0), (4.634e-05, -1.197e-05, 0.0), (4.751e-05, -1.37e-05, 0.0), (4.885e-05, -1.532e-05, 0.0), (5.036e-05, -1.684e-05, 0.0), (5.202e-05, -1.823e-05, 0.0), (5.383e-05, -1.95e-05, 0.0), (5.577e-05, -2.062e-05, 0.0), (5.783e-05, -2.16e-05, 0.0), (5.975e-05, -1.971e-05, 0.0), (6.22e-05, -1.707e-05, 0.0)], [], [(49, 42, 41), (50, 49, 41), (50, 41, 40), (50, 40, 39), (51, 50, 39), (51, 39, 38), (51, 38, 37), (51, 37, 36), (51, 36, 35), (52, 51, 35), (53, 52, 35), (54, 53, 35), (55, 54, 35), (56, 55, 35), (57, 56, 35), (58, 57, 35), (59, 58, 35), (60, 59, 35), (61, 60, 152), (152, 60, 35), (153, 152, 35), (154, 35, 34), (61, 152, 151), (63, 62, 151), (62, 61, 151), (65, 64, 151), (67, 66, 151), (64, 63, 151), (155, 154, 34), (66, 65, 151), (155, 34, 33), (156, 155, 33), (67, 151, 150), (156, 33, 32), (157, 156, 32), (67, 150, 149), (68, 67, 149), (68, 149, 148), (157, 32, 31), (158, 157, 31), (68, 148, 147), (158, 31, 30), (69, 68, 147), (69, 147, 146), (159, 158, 30), (69, 146, 145), (69, 145, 144), (70, 69, 144), (159, 30, 29), (160, 159, 29), (70, 144, 143), (70, 143, 142), (71, 70, 142), (160, 29, 28), (161, 160, 28), (71, 142, 141), (71, 141, 140), (72, 71, 140), (72, 140, 139), (161, 28, 27), (162, 161, 27), (72, 139, 138), (73, 72, 138), (73, 138, 137), (74, 73, 137), (74, 137, 136), (162, 27, 26), (163, 162, 26), (75, 74, 136), (75, 136, 135), (75, 135, 134), (76, 75, 134), (76, 134, 133), (164, 163, 26), (164, 26, 25), (77, 76, 133), (77, 133, 132), (78, 77, 132), (78, 132, 131), (78, 131, 130), (79, 78, 130), (80, 79, 130), (165, 164, 25), (80, 130, 129), (165, 25, 24), (81, 80, 129), (81, 129, 128), (82, 81, 128), (83, 82, 128), (83, 128, 127), (84, 83, 127), (84, 127, 126), (85, 84, 126), (166, 165, 24), (166, 24, 23), (85, 126, 125), (86, 85, 125), (86, 125, 124), (87, 86, 124), (166, 23, 22), (167, 166, 22), (87, 124, 123), (88, 87, 123), (88, 123, 122), (89, 88, 122), (89, 122, 121), (167, 22, 21), (168, 167, 21), (90, 89, 121), (90, 121, 120), (90, 120, 119), (91, 90, 119), (169, 168, 21), (169, 21, 20), (92, 91, 119), (92, 119, 118), (93, 92, 118), (93, 118, 117), (170, 169, 20), (170, 20, 19), (94, 93, 117), (94, 117, 116), (95, 94, 116), (95, 116, 115), (171, 170, 19), (96, 95, 115), (171, 19, 18), (172, 171, 18), (172, 18, 17), (173, 172, 17), (173, 17, 16), (108, 114, 179), (174, 173, 16), (109, 108, 179), (174, 16, 15), (175, 174, 15), (175, 15, 14), (176, 177, 178), (176, 178, 175), (176, 175, 14), (175, 178, 174), (176, 14, 13), (174, 178, 173), (173, 178, 172), (178, 171, 172), (177, 176, 13), (171, 178, 170), (170, 178, 179), (177, 13, 6), (179, 114, 170), (113, 178, 177), (0, 113, 177), (0, 177, 6), (1, 0, 6), (2, 1, 6), (2, 6, 5), (3, 2, 5), (3, 5, 4), (154, 153, 35), (152, 153, 151), (157, 158, 148), (157, 148, 156), (148, 149, 156), (150, 156, 149), (151, 156, 150), (156, 151, 155), (155, 151, 154), (153, 154, 151), (148, 158, 147), (158, 159, 147), (147, 159, 146), (146, 159, 145), (159, 160, 145), (145, 160, 144), (144, 160, 143), (143, 160, 142), (142, 160, 141), (141, 160, 140), (140, 160, 139), (139, 160, 138), (138, 160, 137), (137, 160, 136), (160, 161, 136), (136, 161, 135), (135, 161, 134), (134, 161, 133), (133, 161, 132), (132, 161, 131), (161, 162, 131), (131, 162, 130), (130, 162, 129), (129, 162, 128), (128, 162, 127), (127, 162, 126), (162, 163, 126), (164, 126, 163), (126, 164, 125), (125, 164, 124), (124, 164, 123), (123, 164, 122), (122, 164, 121), (164, 165, 121), (166, 121, 165), (121, 166, 120), (120, 166, 119), (119, 166, 118), (166, 167, 118), (168, 118, 167), (118, 168, 117), (117, 168, 116), (116, 168, 115), (168, 169, 115), (170, 115, 169), (96, 115, 114), (97, 96, 114), (98, 97, 114), (99, 98, 114), (100, 99, 114), (101, 100, 114), (102, 101, 114), (103, 102, 114), (104, 103, 114), (105, 104, 114), (106, 105, 114), (107, 106, 114), (108, 107, 114), (115, 170, 114), (109, 179, 178), (110, 109, 178), (111, 110, 178), (112, 111, 178), (113, 112, 178)])
me_mesh_001.materials.append(mat_svgmat_004)
me_mesh_001.use_remesh_preserve_volume = False
me_mesh_001.use_remesh_preserve_attributes = False
me_mesh_001.use_mirror_vertex_groups = False
me_mesh_001.update()
me_mesh = bpy.data.meshes.new('Mesh')
me_mesh.from_pydata([(6.955e-05, -2.435e-05, 0.0), (6.748e-05, -2.428e-05, 0.0), (6.543e-05, -2.408e-05, 0.0), (6.343e-05, -2.375e-05, 0.0), (6.146e-05, -2.329e-05, 0.0), (5.954e-05, -2.27e-05, 0.0), (5.767e-05, -2.198e-05, 0.0), (5.766e-05, -2.198e-05, 0.0), (5.766e-05, -2.197e-05, 0.0), (5.766e-05, -2.197e-05, 0.0), (5.765e-05, -2.197e-05, 0.0), (5.765e-05, -2.197e-05, 0.0), (5.764e-05, -2.197e-05, 0.0), (5.752e-05, -2.188e-05, 0.0), (5.744e-05, -2.177e-05, 0.0), (5.74e-05, -2.163e-05, 0.0), (5.741e-05, -2.149e-05, 0.0), (5.747e-05, -2.136e-05, 0.0), (5.758e-05, -2.126e-05, 0.0), (5.758e-05, -2.126e-05, 0.0), (5.759e-05, -2.126e-05, 0.0), (5.759e-05, -2.125e-05, 0.0), (5.759e-05, -2.125e-05, 0.0), (5.76e-05, -2.125e-05, 0.0), (5.76e-05, -2.125e-05, 0.0), (5.798e-05, -2.091e-05, 0.0), (5.87e-05, -2.021e-05, 0.0), (5.962e-05, -1.927e-05, 0.0), (6.06e-05, -1.824e-05, 0.0), (6.149e-05, -1.725e-05, 0.0), (6.216e-05, -1.643e-05, 0.0), (6.216e-05, -1.643e-05, 0.0), (6.217e-05, -1.643e-05, 0.0), (6.217e-05, -1.642e-05, 0.0), (6.217e-05, -1.642e-05, 0.0), (6.217e-05, -1.642e-05, 0.0), (6.217e-05, -1.642e-05, 0.0), (6.253e-05, -1.59e-05, 0.0), (6.284e-05, -1.535e-05, 0.0), (6.309e-05, -1.476e-05, 0.0), (6.33e-05, -1.412e-05, 0.0), (6.349e-05, -1.344e-05, 0.0), (6.365e-05, -1.271e-05, 0.0), (6.378e-05, -1.193e-05, 0.0), (6.387e-05, -1.115e-05, 0.0), (6.392e-05, -1.038e-05, 0.0), (6.396e-05, -9.61e-06, 0.0), (6.397e-05, -8.846e-06, 0.0), (6.398e-05, -8.088e-06, 0.0), (6.4e-05, -6.987e-06, 0.0), (6.404e-05, -5.877e-06, 0.0), (6.413e-05, -4.764e-06, 0.0), (6.429e-05, -3.65e-06, 0.0), (6.456e-05, -2.541e-06, 0.0), (6.494e-05, -1.44e-06, 0.0), (6.494e-05, -1.439e-06, 0.0), (6.494e-05, -1.438e-06, 0.0), (6.494e-05, -1.437e-06, 0.0), (6.494e-05, -1.436e-06, 0.0), (6.494e-05, -1.434e-06, 0.0), (6.494e-05, -1.433e-06, 0.0), (6.518e-05, -9.162e-07, 0.0), (6.542e-05, -4.059e-07, 0.0), (6.568e-05, 9.817e-08, 0.0), (6.594e-05, 5.965e-07, 0.0), (6.62e-05, 1.09e-06, 0.0), (6.646e-05, 1.578e-06, 0.0), (6.699e-05, 2.548e-06, 0.0), (6.748e-05, 3.511e-06, 0.0), (6.794e-05, 4.477e-06, 0.0), (6.833e-05, 5.456e-06, 0.0), (6.864e-05, 6.458e-06, 0.0), (6.886e-05, 7.495e-06, 0.0), (6.902e-05, 9.207e-06, 0.0), (6.9e-05, 1.092e-05, 0.0), (6.879e-05, 1.264e-05, 0.0), (6.841e-05, 1.435e-05, 0.0), (6.785e-05, 1.606e-05, 0.0), (6.71e-05, 1.777e-05, 0.0), (6.697e-05, 1.804e-05, 0.0), (6.685e-05, 1.832e-05, 0.0), (6.674e-05, 1.861e-05, 0.0), (6.664e-05, 1.889e-05, 0.0), (6.654e-05, 1.918e-05, 0.0), (6.645e-05, 1.946e-05, 0.0), (6.645e-05, 1.946e-05, 0.0), (6.645e-05, 1.947e-05, 0.0), (6.645e-05, 1.948e-05, 0.0), (6.644e-05, 1.949e-05, 0.0), (6.644e-05, 1.95e-05, 0.0), (6.644e-05, 1.951e-05, 0.0), (6.642e-05, 1.963e-05, 0.0), (6.643e-05, 1.975e-05, 0.0), (6.648e-05, 1.986e-05, 0.0), (6.656e-05, 1.995e-05, 0.0), (6.666e-05, 2.001e-05, 0.0), (6.678e-05, 2.004e-05, 0.0), (6.678e-05, 2.004e-05, 0.0), (6.678e-05, 2.004e-05, 0.0), (6.679e-05, 2.004e-05, 0.0), (6.679e-05, 2.004e-05, 0.0), (6.679e-05, 2.004e-05, 0.0), (6.679e-05, 2.004e-05, 0.0), (6.725e-05, 2.007e-05, 0.0), (6.77e-05, 2.01e-05, 0.0), (6.816e-05, 2.013e-05, 0.0), (6.862e-05, 2.014e-05, 0.0), (6.907e-05, 2.015e-05, 0.0), (6.952e-05, 2.016e-05, 0.0), (7.3e-05, 1.997e-05, 0.0), (7.638e-05, 1.94e-05, 0.0), (7.962e-05, 1.848e-05, 0.0), (8.269e-05, 1.721e-05, 0.0), (8.555e-05, 1.56e-05, 0.0), (8.818e-05, 1.367e-05, 0.0), (8.935e-05, 1.262e-05, 0.0), (9.043e-05, 1.152e-05, 0.0), (9.143e-05, 1.036e-05, 0.0), (9.233e-05, 9.155e-06, 0.0), (9.314e-05, 7.9e-06, 0.0), (9.385e-05, 6.6e-06, 0.0), (9.449e-05, 5.211e-06, 0.0), (9.501e-05, 3.796e-06, 0.0), (9.542e-05, 2.357e-06, 0.0), (9.571e-05, 8.95e-07, 0.0), (9.588e-05, -5.871e-07, 0.0), (9.594e-05, -2.087e-06, 0.0), (9.572e-05, -5.006e-06, 0.0), (9.505e-05, -7.839e-06, 0.0), (9.397e-05, -1.056e-05, 0.0), (9.247e-05, -1.313e-05, 0.0), (9.057e-05, -1.554e-05, 0.0), (8.829e-05, -1.775e-05, 0.0), (8.571e-05, -1.968e-05, 0.0), (8.289e-05, -2.129e-05, 0.0), (7.986e-05, -2.258e-05, 0.0), (7.666e-05, -2.352e-05, 0.0), (7.332e-05, -2.411e-05, 0.0), (6.987e-05, -2.433e-05, 0.0), (6.983e-05, -2.434e-05, 0.0), (6.978e-05, -2.434e-05, 0.0), (6.973e-05, -2.434e-05, 0.0), (6.967e-05, -2.434e-05, 0.0), (6.961e-05, -2.435e-05, 0.0), (6.831e-05, 1.97e-05, 0.0), (6.716e-05, 1.877e-05, 0.0), (6.789e-05, 1.71e-05, 0.0), (6.824e-05, 1.625e-05, 0.0), (6.855e-05, 1.539e-05, 0.0), (6.881e-05, 1.452e-05, 0.0), (6.904e-05, 1.365e-05, 0.0), (6.921e-05, 1.277e-05, 0.0), (6.934e-05, 1.189e-05, 0.0), (6.943e-05, 1.1e-05, 0.0), (6.947e-05, 1.011e-05, 0.0), (6.946e-05, 9.216e-06, 0.0), (6.94e-05, 8.322e-06, 0.0), (6.93e-05, 7.426e-06, 0.0), (6.913e-05, 6.617e-06, 0.0), (6.891e-05, 5.829e-06, 0.0), (6.865e-05, 5.06e-06, 0.0), (6.834e-05, 4.306e-06, 0.0), (6.799e-05, 3.563e-06, 0.0), (6.763e-05, 2.828e-06, 0.0), (6.724e-05, 2.098e-06, 0.0), (6.685e-05, 1.369e-06, 0.0), (6.645e-05, 6.372e-07, 0.0), (6.606e-05, -9.989e-08, 0.0), (6.569e-05, -8.462e-07, 0.0), (6.534e-05, -1.605e-06, 0.0), (6.502e-05, -2.504e-06, 0.0), (6.478e-05, -3.408e-06, 0.0), (6.462e-05, -4.319e-06, 0.0), (6.451e-05, -5.236e-06, 0.0), (6.445e-05, -6.159e-06, 0.0), (6.443e-05, -7.089e-06, 0.0), (6.441e-05, -8.024e-06, 0.0), (6.44e-05, -8.967e-06, 0.0), (6.437e-05, -9.915e-06, 0.0), (6.432e-05, -1.087e-05, 0.0), (6.423e-05, -1.183e-05, 0.0), (6.407e-05, -1.28e-05, 0.0), (6.4e-05, -1.315e-05, 0.0), (6.392e-05, -1.35e-05, 0.0), (6.383e-05, -1.385e-05, 0.0), (6.374e-05, -1.419e-05, 0.0), (6.363e-05, -1.452e-05, 0.0), (6.352e-05, -1.485e-05, 0.0), (6.339e-05, -1.518e-05, 0.0), (6.325e-05, -1.549e-05, 0.0), (6.309e-05, -1.58e-05, 0.0), (6.292e-05, -1.61e-05, 0.0), (6.272e-05, -1.639e-05, 0.0), (6.251e-05, -1.668e-05, 0.0), (6.22e-05, -1.707e-05, 0.0), (6.182e-05, -1.752e-05, 0.0), (6.138e-05, -1.802e-05, 0.0), (6.09e-05, -1.854e-05, 0.0), (6.04e-05, -1.907e-05, 0.0), (5.99e-05, -1.96e-05, 0.0), (5.941e-05, -2.01e-05, 0.0), (5.895e-05, -2.055e-05, 0.0), (5.855e-05, -2.095e-05, 0.0), (5.822e-05, -2.126e-05, 0.0), (5.797e-05, -2.149e-05, 0.0), (5.784e-05, -2.16e-05, 0.0), (5.873e-05, -2.196e-05, 0.0), (5.964e-05, -2.229e-05, 0.0), (6.056e-05, -2.259e-05, 0.0), (6.15e-05, -2.287e-05, 0.0), (6.246e-05, -2.311e-05, 0.0), (6.344e-05, -2.333e-05, 0.0), (6.443e-05, -2.351e-05, 0.0), (6.543e-05, -2.366e-05, 0.0), (6.644e-05, -2.378e-05, 0.0), (6.747e-05, -2.387e-05, 0.0), (6.851e-05, -2.392e-05, 0.0), (6.973e-05, -2.394e-05, 0.0), (7.34e-05, -2.37e-05, 0.0), (7.674e-05, -2.31e-05, 0.0), (7.991e-05, -2.214e-05, 0.0), (8.287e-05, -2.087e-05, 0.0), (8.56e-05, -1.929e-05, 0.0), (8.806e-05, -1.745e-05, 0.0), (9.023e-05, -1.536e-05, 0.0), (9.207e-05, -1.305e-05, 0.0), (9.355e-05, -1.054e-05, 0.0), (9.465e-05, -7.867e-06, 0.0), (9.533e-05, -5.047e-06, 0.0), (9.556e-05, -2.108e-06, 0.0), (9.532e-05, 8.572e-07, 0.0), (9.463e-05, 3.701e-06, 0.0), (9.352e-05, 6.397e-06, 0.0), (9.201e-05, 8.92e-06, 0.0), (9.014e-05, 1.124e-05, 0.0), (8.794e-05, 1.334e-05, 0.0), (8.544e-05, 1.519e-05, 0.0), (8.268e-05, 1.676e-05, 0.0), (7.968e-05, 1.802e-05, 0.0), (7.647e-05, 1.896e-05, 0.0), (7.308e-05, 1.935e-05, 0.0)], [], [(107, 109, 108), (106, 109, 107), (105, 109, 106), (104, 109, 105), (103, 109, 104), (102, 109, 103), (95, 97, 96), (95, 98, 97), (95, 99, 98), (95, 100, 99), (95, 101, 100), (95, 102, 101), (95, 109, 102), (94, 109, 95), (94, 110, 109), (93, 144, 94), (144, 110, 94), (92, 144, 93), (240, 110, 144), (240, 144, 145), (240, 145, 239), (90, 145, 91), (239, 110, 240), (239, 111, 110), (238, 111, 239), (238, 112, 111), (237, 112, 238), (77, 146, 78), (237, 113, 112), (77, 147, 146), (236, 113, 237), (77, 148, 147), (76, 148, 77), (236, 114, 113), (76, 149, 148), (235, 114, 236), (76, 150, 149), (75, 150, 76), (235, 115, 114), (75, 151, 150), (234, 115, 235), (75, 152, 151), (74, 152, 75), (234, 116, 115), (74, 153, 152), (234, 117, 116), (233, 117, 234), (74, 154, 153), (73, 154, 74), (233, 118, 117), (73, 155, 154), (73, 156, 155), (72, 156, 73), (233, 119, 118), (232, 119, 233), (72, 157, 156), (232, 120, 119), (71, 157, 72), (71, 158, 157), (71, 159, 158), (232, 121, 120), (70, 159, 71), (231, 121, 232), (70, 160, 159), (69, 160, 70), (231, 122, 121), (69, 161, 160), (68, 161, 69), (68, 162, 161), (231, 123, 122), (230, 123, 231), (68, 163, 162), (67, 163, 68), (67, 164, 163), (66, 164, 67), (230, 124, 123), (66, 165, 164), (65, 165, 66), (65, 166, 165), (64, 166, 65), (230, 125, 124), (229, 125, 230), (64, 167, 166), (63, 167, 64), (62, 167, 63), (62, 168, 167), (61, 168, 62), (229, 126, 125), (61, 169, 168), (60, 169, 61), (59, 169, 60), (58, 169, 59), (57, 169, 58), (56, 169, 57), (55, 169, 56), (54, 169, 55), (53, 169, 54), (53, 170, 169), (229, 127, 126), (228, 127, 229), (53, 171, 170), (52, 171, 53), (52, 172, 171), (51, 172, 52), (51, 173, 172), (50, 173, 51), (228, 128, 127), (227, 128, 228), (50, 174, 173), (49, 174, 50), (49, 175, 174), (48, 175, 49), (48, 176, 175), (227, 129, 128), (226, 129, 227), (48, 177, 176), (47, 177, 48), (46, 177, 47), (46, 178, 177), (45, 178, 46), (45, 179, 178), (44, 179, 45), (225, 129, 226), (225, 130, 129), (44, 180, 179), (43, 180, 44), (43, 181, 180), (42, 181, 43), (41, 181, 42), (41, 182, 181), (224, 130, 225), (224, 131, 130), (41, 183, 182), (40, 183, 41), (40, 184, 183), (40, 185, 184), (39, 185, 40), (39, 186, 185), (39, 187, 186), (38, 187, 39), (38, 188, 187), (38, 189, 188), (37, 189, 38), (223, 131, 224), (37, 190, 189), (223, 132, 131), (37, 191, 190), (36, 191, 37), (36, 192, 191), (36, 193, 192), (35, 193, 36), (34, 193, 35), (33, 193, 34), (32, 193, 33), (31, 193, 32), (30, 193, 31), (29, 193, 30), (29, 194, 193), (29, 195, 194), (28, 195, 29), (222, 132, 223), (28, 196, 195), (222, 133, 132), (28, 197, 196), (27, 197, 28), (27, 198, 197), (27, 199, 198), (26, 199, 27), (221, 133, 222), (26, 200, 199), (221, 134, 133), (26, 201, 200), (25, 201, 26), (25, 202, 201), (220, 134, 221), (24, 202, 25), (24, 203, 202), (23, 203, 24), (22, 203, 23), (21, 203, 22), (20, 203, 21), (19, 203, 20), (18, 203, 19), (17, 203, 18), (17, 204, 203), (220, 135, 134), (16, 204, 17), (16, 205, 204), (15, 205, 16), (15, 206, 205), (14, 206, 15), (13, 206, 14), (12, 206, 13), (12, 207, 206), (11, 207, 12), (10, 207, 11), (9, 207, 10), (8, 207, 9), (7, 207, 8), (6, 207, 7), (5, 207, 6), (219, 135, 220), (5, 208, 207), (219, 136, 135), (5, 209, 208), (4, 209, 5), (4, 210, 209), (218, 136, 219), (4, 211, 210), (3, 211, 4), (3, 212, 211), (3, 213, 212), (218, 137, 136), (3, 214, 213), (2, 214, 3), (2, 215, 214), (2, 216, 215), (2, 217, 216), (217, 137, 218), (1, 137, 2), (1, 138, 137), (0, 138, 1), (0, 139, 138), (0, 140, 139), (0, 141, 140), (0, 142, 141), (0, 143, 142), (174, 175, 224), (204, 205, 206, 203), (203, 206, 207, 202), (202, 207, 208, 201), (201, 208, 209, 200), (200, 209, 210, 199), (199, 210, 211, 198), (198, 211, 212, 197), (197, 212, 213, 196), (196, 213, 214, 195), (195, 214, 215, 194), (194, 215, 216, 193), (193, 216, 217, 192), (163, 164, 230), (159, 160, 232), (231, 232, 160), (161, 231, 160), (162, 231, 161), (230, 231, 162), (162, 163, 230), (137, 217, 2), (179, 218, 219, 178), (178, 219, 220, 177), (177, 220, 221, 176), (176, 221, 222, 175), (175, 222, 223, 224), (158, 159, 232), (174, 224, 173), (224, 225, 173), (226, 173, 225), (173, 226, 172), (226, 227, 172), (172, 227, 171), (227, 228, 171), (171, 228, 170), (228, 229, 170), (192, 217, 191), (191, 217, 190), (190, 217, 189), (189, 217, 188), (188, 217, 187), (187, 217, 186), (186, 217, 185), (185, 217, 184), (184, 217, 183), (183, 217, 182), (182, 217, 181), (181, 217, 180), (180, 217, 218, 179), (165, 230, 164), (166, 230, 165), (230, 166, 229), (166, 167, 229), (168, 229, 167), (169, 229, 168), (170, 229, 169), (153, 154, 234), (158, 232, 157), (232, 233, 157), (157, 233, 156), (233, 234, 156), (156, 234, 155), (154, 155, 234), (153, 234, 152), (152, 234, 151), (151, 234, 150), (234, 235, 150), (150, 235, 149), (149, 235, 148), (235, 236, 148), (237, 148, 236), (148, 237, 147), (147, 237, 146), (237, 238, 146), (91, 145, 144), (91, 144, 92), (89, 145, 90), (88, 145, 89), (87, 145, 88), (86, 145, 87), (85, 145, 86), (84, 145, 85), (83, 145, 84), (82, 145, 83), (81, 145, 82), (80, 145, 81), (79, 145, 80), (78, 145, 79), (78, 146, 145), (146, 238, 145), (238, 239, 145)])
me_mesh.materials.append(mat_svgmat_003)
me_mesh.use_remesh_preserve_volume = False
me_mesh.use_remesh_preserve_attributes = False
me_mesh.use_mirror_vertex_groups = False
me_mesh.update()

# ---- objects
ob_curve_027 = bpy.data.objects.new('Curve.027', me_mesh_008)
ob_curve_026 = bpy.data.objects.new('Curve.026', me_mesh_007)
ob_curve_025 = bpy.data.objects.new('Curve.025', me_mesh_009)
ob_curve_020 = bpy.data.objects.new('Curve.020', me_mesh_006)
ob_curve_018 = bpy.data.objects.new('Curve.018', me_mesh_003)
ob_curve_017 = bpy.data.objects.new('Curve.017', me_mesh_004)
ob_curve_016 = bpy.data.objects.new('Curve.016', me_mesh_005)
ob_curve_015 = bpy.data.objects.new('Curve.015', me_mesh_002)
ob_curve_003 = bpy.data.objects.new('Curve.003', me_mesh_001)
ob_curve_002 = bpy.data.objects.new('Curve.002', me_mesh)

# ---- transforms, parenting, visibility, modifiers, constraints
ob_curve_027.location = (0.0, 0.0, 0.0)
ob_curve_027.scale = (9906.0, 9906.0, 9906.0)
ob_curve_027.lineart.crease_threshold = 0.0
ob_curve_026.location = (0.0, 0.0, 0.0)
ob_curve_026.scale = (9906.0, 9906.0, 9906.0)
ob_curve_026.lineart.crease_threshold = 0.0
ob_curve_025.location = (0.0, 0.0, 0.0)
ob_curve_025.scale = (9906.0, 9906.0, 9906.0)
ob_curve_025.lineart.crease_threshold = 0.0
ob_curve_020.location = (0.0, 0.0, 0.0)
ob_curve_020.scale = (9906.0, 9906.0, 9906.0)
ob_curve_020.lineart.crease_threshold = 0.0
ob_curve_018.location = (0.0, 0.0, 0.0)
ob_curve_018.scale = (9906.0, 9906.0, 9906.0)
ob_curve_018.lineart.crease_threshold = 0.0
ob_curve_017.location = (0.0, 0.0, 0.0)
ob_curve_017.scale = (9906.0, 9906.0, 9906.0)
ob_curve_017.lineart.crease_threshold = 0.0
ob_curve_016.location = (0.0, 0.0, 0.0)
ob_curve_016.scale = (9906.0, 9906.0, 9906.0)
ob_curve_016.lineart.crease_threshold = 0.0
ob_curve_015.location = (0.0, 0.0, 0.0)
ob_curve_015.scale = (9906.0, 9906.0, 9906.0)
ob_curve_015.lineart.crease_threshold = 0.0
ob_curve_003.location = (0.0, 0.0, 0.0)
ob_curve_003.scale = (9906.0, 9906.0, 9906.0)
ob_curve_003.lineart.crease_threshold = 0.0
ob_curve_002.location = (0.0, 0.0, 0.0)
ob_curve_002.scale = (9906.0, 9906.0, 9906.0)
ob_curve_002.lineart.crease_threshold = 0.0

# ---- collection membership
col_collection_1.objects.link(ob_curve_027)
col_collection_1.objects.link(ob_curve_026)
col_collection_1.objects.link(ob_curve_025)
col_collection_1.objects.link(ob_curve_020)
col_collection_1.objects.link(ob_curve_018)
col_collection_1.objects.link(ob_curve_017)
col_collection_1.objects.link(ob_curve_016)
col_collection_1.objects.link(ob_curve_015)
col_collection_1.objects.link(ob_curve_003)
col_collection_1.objects.link(ob_curve_002)

# ---- scene / render settings (as saved in the file)
scene.frame_start = 1; scene.frame_end = 250; scene.frame_set(0)
scene.render.engine = 'BLENDER_EEVEE_NEXT'
scene.render.resolution_percentage = 50
scene.render.dither_intensity = 0.0
scene.cycles.use_denoising = False
scene.cycles.samples = 10
scene.cycles.sampling_pattern = 'TABULATED_SOBOL'
scene.cycles.light_sampling_threshold = 0.0
scene.cycles.use_adaptive_sampling = False
scene.cycles.use_light_tree = False
scene.cycles.blur_glossy = 0.0
scene.cycles.volume_bounces = 1
scene.cycles.pixel_filter_type = 'GAUSSIAN'
scene.cycles.sample_clamp_indirect = 0.0
scene.view_settings.view_transform = 'Standard'
bpy.context.view_layer.update()

# ---- added for rendering (the .blend has no active camera and no usable light): camera, sun
cam_auto = bpy.data.cameras.new('AutoCamera')
cam_auto.lens = 50.0
cam_auto.sensor_width = 36.0
cam_auto.clip_end = 1000.0
ob_auto_camera = bpy.data.objects.new('AutoCamera', cam_auto)
scene.collection.objects.link(ob_auto_camera)
ob_auto_camera.location = (9.27039, -5.71606, 4.89084)
ob_auto_camera.rotation_euler = (1.09748, -7.21219e-08, 0.694738)
scene.camera = ob_auto_camera
light_auto_sun = bpy.data.lights.new('AutoSun', 'SUN')
light_auto_sun.energy = 3.0
light_auto_sun.angle = 0.0523599
ob_auto_sun = bpy.data.objects.new('AutoSun', light_auto_sun)
scene.collection.objects.link(ob_auto_sun)
ob_auto_sun.rotation_euler = (0.872665, 0.174533, 0.523599)
bpy.context.view_layer.update()
